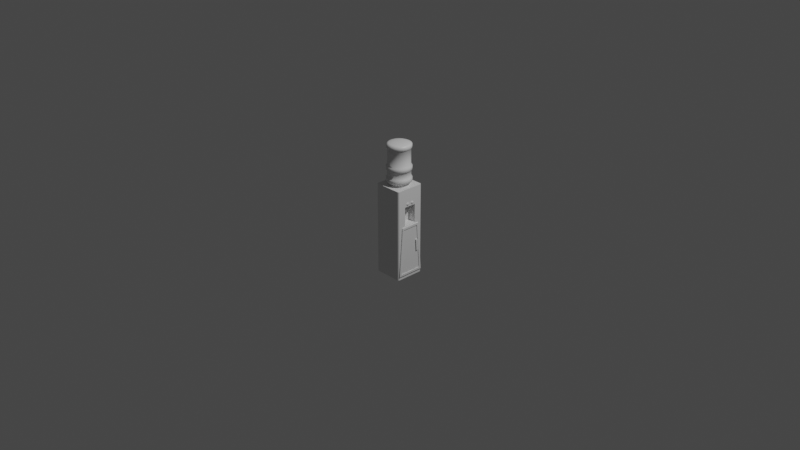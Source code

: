 # Source: WaterDispenser.blend  (saved by Blender 3.1.7; exported with 4.5.12 LTS)
import bpy
from mathutils import Matrix  # noqa: F401  (used for matrix-valued properties, if any)

bpy.ops.wm.read_factory_settings(use_empty=True)
scene = bpy.context.scene
scene.name = 'Scene'

# ---- collections
col_collection = bpy.data.collections.new('Collection'); scene.collection.children.link(col_collection)

# ---- materials (node trees are filled in below, after node groups)
mat_material = bpy.data.materials.new('Material')
mat_material.alpha_threshold = 0.0
mat_material.use_transparent_shadow = False
mat_material.line_color = (0.0, 0.0, 0.0, 1.0)

# ---- material node trees
mat_material.use_nodes = True; mat_material.node_tree.nodes.clear()
_N = mat_material.node_tree.nodes; _L = mat_material.node_tree.links
n0 = _N.new('ShaderNodeOutputMaterial'); n0.name = 'Material Output'; n0.location = (300, 300)
n1 = _N.new('ShaderNodeBsdfPrincipled'); n1.name = 'Principled BSDF'; n1.location = (10, 300)
n1.distribution = 'GGX'
n1.subsurface_method = 'RANDOM_WALK_SKIN'
n1.inputs[2].default_value = 0.4
n1.inputs[3].default_value = 1.45
n1.inputs[27].default_value = (0.0, 0.0, 0.0, 1.0)
n1.inputs[28].default_value = 1.0
_L.new(n1.outputs[0], n0.inputs[0])
n0.is_active_output = True

# ---- world
world_world = bpy.data.worlds.new('World'); scene.world = world_world
world_world.use_nodes = True; world_world.node_tree.nodes.clear()
_N = world_world.node_tree.nodes; _L = world_world.node_tree.links
n0 = _N.new('ShaderNodeOutputWorld'); n0.name = 'World Output'; n0.location = (300, 300)
n1 = _N.new('ShaderNodeBackground'); n1.name = 'Background'; n1.location = (10, 300)
n1.inputs[0].default_value = (0.05088, 0.05088, 0.05088, 1.0)
_L.new(n1.outputs[0], n0.inputs[0])
n0.is_active_output = True
world_world.color = (0.05088, 0.05088, 0.05088)
world_world.use_sun_shadow = False
world_world.sun_shadow_jitter_overblur = 0.0

# ---- cameras
cam_camera = bpy.data.cameras.new('Camera')
cam_camera.clip_end = 100.0
cam_camera.ortho_scale = 7.314

# ---- lights
light_light = bpy.data.lights.new('Light', 'POINT')
light_light.transmission_factor = 0.0
light_light.energy = 1000.0
light_light.shadow_soft_size = 0.1
light_light.shadow_maximum_resolution = 0.006
light_light.use_absolute_resolution = True

# ---- meshes
me_cube = bpy.data.meshes.new('Cube')
me_cube.from_pydata([(0.1131, 0.09322, 0.2444), (0.1131, 0.09322, -0.0004537), (0.1131, -0.09322, 0.2444), (0.1131, -0.09322, -0.0004537), (0.198, 0.09322, -0.0004537), (0.1697, 0.09322, -0.0004537), (0.1414, 0.09322, -0.0004537), (0.1414, -0.09322, -0.0004537), (0.1697, -0.09322, -0.0004537), (0.198, -0.09322, -0.0004537), (0.1414, -0.09322, 0.2444), (0.1697, -0.09322, 0.2444), (0.198, -0.09322, 0.2444), (0.1414, 0.09322, 0.2444), (0.1697, 0.09322, 0.2444), (0.198, 0.09322, 0.2444), (-0.2262, 0.1616, -0.7646), (-0.2262, 0.09696, -0.7646), (-0.2262, 0.03232, -0.7646), (-0.2262, -0.03232, -0.7646), (-0.2262, -0.09696, -0.7646), (-0.2262, -0.1616, -0.7646), (0.2262, 0.1616, 0.5006), (0.2262, 0.09696, 0.5006), (0.2262, 0.03232, 0.5006), (0.2262, -0.03232, 0.5006), (0.2262, -0.09696, 0.5006), (0.2262, -0.1616, 0.5006), (-0.2262, -0.1616, 0.5006), (-0.2262, -0.09696, 0.5006), (-0.2262, -0.03232, 0.5006), (-0.2262, 0.03232, 0.5006), (-0.2262, 0.09696, 0.5006), (-0.2262, 0.1616, 0.5006), (0.2262, -0.1616, -0.7646), (0.2262, -0.09696, -0.7646), (0.2262, -0.03232, -0.7646), (0.2262, 0.03232, -0.7646), (0.2262, 0.09696, -0.7646), (0.2262, 0.1616, -0.7646), (0.1131, 0.06659, 0.2444), (0.1131, 0.03995, 0.2444), (0.1131, 0.01332, 0.2444), (0.1131, -0.01332, 0.2444), (0.1131, -0.03995, 0.2444), (0.1131, -0.06659, 0.2444), (0.1131, -0.06659, -0.0004537), (0.1131, -0.03995, -0.0004537), (0.1131, -0.01332, -0.0004537), (0.1131, 0.01332, -0.0004537), (0.1131, 0.03995, -0.0004537), (0.1131, 0.06659, -0.0004537), (0.1931, -0.06339, 0.2444), (0.2028, -0.03995, 0.2444), (0.1931, -0.01651, 0.2444), (0.1931, 0.01651, 0.2444), (0.2028, 0.03995, 0.2444), (0.1931, 0.06339, 0.2444), (0.1697, -0.0731, 0.2444), (0.1865, -0.03995, 0.2237), (0.1697, -0.006799, 0.2444), (0.1697, 0.006799, 0.2444), (0.1816, -0.05183, 0.2237), (0.1697, 0.0731, 0.2444), (0.1462, -0.06339, 0.2444), (0.1365, -0.03995, 0.2444), (0.1462, -0.01651, 0.2444), (0.1462, 0.01651, 0.2444), (0.1365, 0.03995, 0.2444), (0.1462, 0.06339, 0.2444), (0.198, 0.06659, -0.0004537), (0.198, 0.03995, -0.0004537), (0.198, 0.01332, -0.0004537), (0.198, -0.01332, -0.0004537), (0.198, -0.03995, -0.0004537), (0.198, -0.06659, -0.0004537), (0.1697, 0.06659, -0.0004537), (0.1697, 0.03995, -0.0004537), (0.1697, 0.01332, -0.0004537), (0.1697, -0.01332, -0.0004537), (0.1697, -0.03995, -0.0004537), (0.1697, -0.06659, -0.0004537), (0.1414, 0.06659, -0.0004537), (0.1414, 0.03995, -0.0004537), (0.1414, 0.01332, -0.0004537), (0.1414, -0.01332, -0.0004537), (0.1414, -0.03995, -0.0004537), (0.1414, -0.06659, -0.0004537), (0.1931, -0.06339, 0.2237), (0.2028, -0.03995, 0.2237), (0.1931, -0.01651, 0.2237), (0.1931, 0.01651, 0.2237), (0.2028, 0.03995, 0.2237), (0.1931, 0.06339, 0.2237), (0.1697, -0.0731, 0.2237), (0.1865, -0.03995, 0.1796), (0.1697, -0.006799, 0.2237), (0.1697, 0.006799, 0.2237), (0.1816, -0.05183, 0.1796), (0.1697, 0.0731, 0.2237), (0.1462, -0.06339, 0.2237), (0.1365, -0.03995, 0.2237), (0.1462, -0.01651, 0.2237), (0.1462, 0.01651, 0.2237), (0.1365, 0.03995, 0.2237), (0.1462, 0.06339, 0.2237), (0.1816, -0.02807, 0.2237), (0.1816, 0.02807, 0.2237), (0.1865, 0.03995, 0.2237), (0.1816, 0.05183, 0.2237), (0.1697, -0.05675, 0.2237), (0.1844, -0.03995, 0.1768), (0.1697, -0.02315, 0.2237), (0.1697, 0.02315, 0.2237), (0.1801, -0.05039, 0.1768), (0.1697, 0.05675, 0.2237), (0.1578, -0.05183, 0.2237), (0.1529, -0.03995, 0.2237), (0.1578, -0.02807, 0.2237), (0.1578, 0.02807, 0.2237), (0.1529, 0.03995, 0.2237), (0.1578, 0.05183, 0.2237), (0.1816, -0.02807, 0.1796), (0.1816, 0.02807, 0.1796), (0.1865, 0.03995, 0.1796), (0.1816, 0.05183, 0.1796), (0.1697, -0.05675, 0.1796), (0.1819, -0.03995, 0.1808), (0.1697, -0.02315, 0.1796), (0.1697, 0.02315, 0.1796), (0.1783, -0.04859, 0.1808), (0.1697, 0.05675, 0.1796), (0.1578, -0.05183, 0.1796), (0.1529, -0.03995, 0.1796), (0.1578, -0.02807, 0.1796), (0.1578, 0.02807, 0.1796), (0.1529, 0.03995, 0.1796), (0.1578, 0.05183, 0.1796), (0.1801, -0.02952, 0.1768), (0.1801, 0.02952, 0.1768), (0.1844, 0.03995, 0.1768), (0.1801, 0.05039, 0.1768), (0.1697, -0.05471, 0.1768), (0.1783, 0.03132, 0.1976), (0.1697, -0.02519, 0.1768), (0.1697, 0.02519, 0.1768), (0.1783, -0.03132, 0.1976), (0.1697, 0.05471, 0.1768), (0.1592, -0.05039, 0.1768), (0.1549, -0.03995, 0.1768), (0.1592, -0.02952, 0.1768), (0.1592, 0.02952, 0.1768), (0.1549, 0.03995, 0.1768), (0.1592, 0.05039, 0.1768), (0.1783, -0.03132, 0.1808), (0.1783, 0.03132, 0.1808), (0.1819, 0.03995, 0.1808), (0.1783, 0.04859, 0.1808), (0.1697, -0.05216, 0.1808), (0.1783, -0.04859, 0.1976), (0.1697, -0.02774, 0.1808), (0.1697, 0.02774, 0.1808), (0.1819, -0.03995, 0.1976), (0.1697, 0.05216, 0.1808), (0.161, -0.04859, 0.1808), (0.1575, -0.03995, 0.1808), (0.161, -0.03132, 0.1808), (0.161, 0.03132, 0.1808), (0.1575, 0.03995, 0.1808), (0.161, 0.04859, 0.1808), (0.1819, 0.03995, 0.1976), (0.1783, 0.04859, 0.1976), (0.161, -0.04859, 0.1976), (0.1575, -0.03995, 0.1976), (0.161, -0.03132, 0.1976), (0.161, 0.03132, 0.1976), (0.1575, 0.03995, 0.1976), (0.161, 0.04859, 0.1976), (0.1697, 0.05216, 0.1976), (0.1697, 0.02774, 0.1976), (0.1697, -0.02774, 0.1976), (0.1697, -0.05216, 0.1976), (0.1616, 0.2262, -0.7646), (0.09696, 0.2262, -0.7646), (0.03232, 0.2262, -0.7646), (-0.03232, 0.2262, -0.7646), (-0.09696, 0.2262, -0.7646), (-0.1616, 0.2262, -0.7646), (0.1616, -0.2262, 0.5006), (0.09696, -0.2262, 0.5006), (0.03232, -0.2262, 0.5006), (-0.03232, -0.2262, 0.5006), (-0.09696, -0.2262, 0.5006), (-0.1616, -0.2262, 0.5006), (-0.1616, -0.2262, -0.7646), (-0.09696, -0.2262, -0.7646), (-0.03232, -0.2262, -0.7646), (0.03232, -0.2262, -0.7646), (0.09696, -0.2262, -0.7646), (0.1616, -0.2262, -0.7646), (-0.1616, 0.2262, 0.5006), (-0.09696, 0.2262, 0.5006), (-0.03232, 0.2262, 0.5006), (0.03232, 0.2262, 0.5006), (0.09696, 0.2262, 0.5006), (0.1616, 0.2262, 0.5006), (0.1616, 0.1616, -0.7646), (0.09696, 0.1616, -0.7646), (0.03232, 0.1616, -0.7646), (-0.03232, 0.1616, -0.7646), (-0.09696, 0.1616, -0.7646), (-0.1616, 0.1616, -0.7646), (0.1616, 0.09696, -0.7646), (0.09696, 0.09696, -0.7646), (0.03232, 0.09696, -0.7646), (-0.03232, 0.09696, -0.7646), (-0.09696, 0.09696, -0.7646), (-0.1616, 0.09696, -0.7646), (0.1616, 0.03232, -0.7646), (0.09696, 0.03232, -0.7646), (0.03232, 0.03232, -0.7646), (-0.03232, 0.03232, -0.7646), (-0.09696, 0.03232, -0.7646), (-0.1616, 0.03232, -0.7646), (0.1616, -0.03232, -0.7646), (0.09696, -0.03232, -0.7646), (0.03232, -0.03232, -0.7646), (-0.03232, -0.03232, -0.7646), (-0.09696, -0.03232, -0.7646), (-0.1616, -0.03232, -0.7646), (0.1616, -0.09696, -0.7646), (0.09696, -0.09696, -0.7646), (0.03232, -0.09696, -0.7646), (-0.03232, -0.09696, -0.7646), (-0.09696, -0.09696, -0.7646), (-0.1616, -0.09696, -0.7646), (0.1616, -0.1616, -0.7646), (0.09696, -0.1616, -0.7646), (0.03232, -0.1616, -0.7646), (-0.03232, -0.1616, -0.7646), (-0.09696, -0.1616, -0.7646), (-0.1616, -0.1616, -0.7646), (-0.1144, 0.1055, 0.5006), (-0.07618, 0.1357, 0.5006), (-0.03052, 0.1526, 0.5006), (0.01813, 0.1546, 0.5006), (0.065, 0.1414, 0.5006), (0.1055, 0.1144, 0.5006), (-0.1414, 0.065, 0.5006), (-0.1464, 0.01717, 0.5155), (0.1357, 0.07618, 0.5006), (-0.1546, 0.01813, 0.5006), (0.1285, 0.07214, 0.5155), (0.1526, 0.03052, 0.5006), (-0.1526, -0.03052, 0.5006), (-0.1339, 0.06156, 0.5155), (0.09992, 0.1083, 0.5155), (0.06156, 0.1339, 0.5155), (0.1546, -0.01813, 0.5006), (-0.1357, -0.07618, 0.5006), (0.01717, 0.1464, 0.5155), (-0.0289, 0.1445, 0.5155), (-0.07214, 0.1285, 0.5155), (-0.1083, 0.09992, 0.5155), (0.1414, -0.065, 0.5006), (-0.1055, -0.1144, 0.5006), (-0.065, -0.1414, 0.5006), (-0.01813, -0.1546, 0.5006), (0.03052, -0.1526, 0.5006), (0.07618, -0.1357, 0.5006), (0.1144, -0.1055, 0.5006), (0.2262, 0.09761, 0.2529), (0.2157, 0.09322, 0.2444), (0.2157, 0.09322, -0.0004537), (0.2262, 0.09649, -0.01274), (0.2157, -0.09322, 0.2444), (0.2262, -0.09761, 0.2529), (0.2262, -0.09649, -0.01274), (0.2157, -0.09322, -0.0004537), (0.2262, 0.06986, 0.2532), (0.2157, 0.06557, 0.2444), (0.2262, 0.04197, 0.2535), (0.2157, 0.03995, 0.2444), (0.2262, 0.014, 0.2536), (0.2157, 0.01433, 0.2444), (0.2262, -0.014, 0.2536), (0.2157, -0.01433, 0.2444), (0.2262, -0.04197, 0.2535), (0.2157, -0.03995, 0.2444), (0.2157, -0.06557, 0.2444), (0.2262, -0.06986, 0.2532), (0.2262, -0.06886, -0.01244), (0.2157, -0.06659, -0.0004537), (0.2262, -0.0413, -0.01225), (0.2157, -0.03995, -0.0004537), (0.2262, -0.01376, -0.01215), (0.2157, -0.01332, -0.0004537), (0.2262, 0.01376, -0.01215), (0.2157, 0.01332, -0.0004537), (0.2262, 0.0413, -0.01225), (0.2157, 0.03995, -0.0004537), (0.2157, 0.06659, -0.0004537), (0.2262, 0.06886, -0.01244), (-0.2129, 0.2262, 0.5006), (-0.2262, 0.2129, 0.5006), (-0.2262, 0.2129, -0.7646), (-0.2129, 0.2262, -0.7646), (-0.2262, -0.2129, 0.5006), (-0.2129, -0.2262, 0.5006), (-0.2129, -0.2262, -0.7646), (-0.2262, -0.2129, -0.7646), (0.2262, 0.2129, 0.4749), (0.2129, 0.2262, 0.5006), (0.2262, 0.2129, 0.5006), (0.2129, 0.2262, -0.7646), (0.2262, 0.182, -0.6861), (0.2262, 0.2129, -0.7646), (0.2129, -0.2262, 0.5006), (0.2262, -0.2129, 0.4749), (0.2262, -0.2129, 0.5006), (0.2262, -0.182, -0.6861), (0.2129, -0.2262, -0.7646), (0.2262, -0.2129, -0.7646), (-0.1144, 0.1055, 0.5155), (-0.07618, 0.1357, 0.5155), (-0.03052, 0.1526, 0.5155), (0.01813, 0.1546, 0.5155), (0.065, 0.1414, 0.5155), (0.1055, 0.1144, 0.5155), (-0.1414, 0.065, 0.5155), (0.1357, 0.07618, 0.5155), (-0.1546, 0.01813, 0.5155), (0.1526, 0.03052, 0.5155), (-0.1526, -0.03052, 0.5155), (0.1546, -0.01813, 0.5155), (-0.1357, -0.07618, 0.5155), (0.1414, -0.065, 0.5155), (-0.1055, -0.1144, 0.5155), (-0.065, -0.1414, 0.5155), (-0.01813, -0.1546, 0.5155), (0.03052, -0.1526, 0.5155), (0.07618, -0.1357, 0.5155), (0.1144, -0.1055, 0.5155), (0.1445, 0.0289, 0.5155), (-0.1445, -0.0289, 0.5155), (0.1464, -0.01717, 0.5155), (-0.1285, -0.07214, 0.5155), (0.1339, -0.06156, 0.5155), (-0.09992, -0.1083, 0.5155), (-0.06156, -0.1339, 0.5155), (-0.01717, -0.1464, 0.5155), (0.0289, -0.1445, 0.5155), (0.07214, -0.1285, 0.5155), (0.1083, -0.09992, 0.5155), (0.2262, 0.1286, -0.05191), (0.2262, -0.1286, -0.05191), (0.2262, 0.2129, -0.7144), (0.2262, -0.2129, -0.7144), (0.2262, 0.1547, -0.02354), (0.2262, -0.1547, -0.02354), (0.2027, 0.1775, -0.6819), (0.2027, -0.1775, -0.6819), (0.2027, 0.1248, -0.05609), (0.2027, -0.1248, -0.05609), (0.2027, 0.182, -0.6861), (0.2027, -0.182, -0.6861), (0.2027, 0.1286, -0.05191), (0.2027, -0.1286, -0.05191), (0.2319, 0.1458, -0.4083), (0.2319, 0.1151, -0.4083), (0.2319, 0.1348, -0.2595), (0.2319, 0.1051, -0.2595), (0.2411, 0.2129, -0.7144), (0.2411, -0.2129, -0.7144), (0.2411, 0.1547, -0.02354), (0.2411, -0.1547, -0.02354), (0.2411, 0.182, -0.6861), (0.2411, -0.182, -0.6861), (0.2411, 0.1286, -0.05191), (0.2411, -0.1286, -0.05191), (0.2319, 0.1792, -0.685), (0.2319, -0.1792, -0.685), (0.2319, 0.126, -0.053), (0.2319, -0.126, -0.053), (0.2463, 0.1458, -0.4083), (0.2463, 0.1151, -0.4083), (0.2463, 0.1348, -0.2595), (0.2463, 0.1051, -0.2595), (0.2319, 0.1345, -0.2557), (0.2319, 0.1461, -0.4121), (0.2319, 0.1154, -0.4121), (0.2319, 0.1048, -0.2557), (0.2502, 0.1345, -0.2557), (0.2502, 0.1461, -0.4121), (0.2502, 0.1154, -0.4121), (0.2502, 0.1048, -0.2557), (0.2262, 0.2043, 0.2629), (0.2262, -0.2043, 0.2629), (0.2262, 0.1459, 0.2629), (0.2262, 0.08754, 0.2629), (0.2262, 0.02918, 0.2629), (0.2262, -0.02918, 0.2629), (0.2262, -0.08754, 0.2629), (0.2262, -0.1459, 0.2629), (0.2262, -0.2117, 0.4446), (0.2262, -0.2104, 0.4143), (0.2262, -0.2092, 0.384), (0.2262, -0.208, 0.3537), (0.2262, -0.2067, 0.3234), (0.2262, -0.2055, 0.2932), (0.2262, 0.2117, 0.4446), (0.2262, 0.2104, 0.4143), (0.2262, 0.2092, 0.384), (0.2262, 0.208, 0.3537), (0.2262, 0.2067, 0.3234), (0.2262, 0.2055, 0.2932), (0.2262, 0.1521, 0.4749), (0.2262, 0.09124, 0.4749), (0.2262, 0.03041, 0.4749), (0.2262, -0.03041, 0.4749), (0.2262, -0.09124, 0.4749), (0.2262, -0.1521, 0.4749), (0.2262, -0.05902, 0.2767), (0.2262, -0.06608, 0.2902), (0.2262, -0.0596, 0.3038), (0.2262, -0.1494, 0.384), (0.2262, -0.1503, 0.4143), (0.2262, -0.1512, 0.4446), (0.2262, -0.04256, 0.2713), (0.235, -0.0619, 0.2902), (0.2262, -0.04337, 0.3097), (0.2262, -0.08965, 0.384), (0.2262, -0.09018, 0.4143), (0.2262, -0.09071, 0.4446), (0.2262, -0.02634, 0.2772), (0.2262, -0.01986, 0.2908), (0.2262, -0.02691, 0.3043), (0.2262, -0.02988, 0.384), (0.2262, -0.03006, 0.4143), (0.2262, -0.03024, 0.4446), (0.2262, 0.02634, 0.2772), (0.2262, 0.01986, 0.2908), (0.2262, 0.02691, 0.3043), (0.2262, 0.02988, 0.384), (0.2262, 0.03006, 0.4143), (0.2262, 0.03024, 0.4446), (0.2262, 0.04256, 0.2713), (0.235, -0.05612, 0.2792), (0.2262, 0.04337, 0.3097), (0.2262, 0.08965, 0.384), (0.2262, 0.09018, 0.4143), (0.2262, 0.09071, 0.4446), (0.2262, 0.05902, 0.2767), (0.2262, 0.06608, 0.2902), (0.2262, 0.0596, 0.3038), (0.2262, 0.1494, 0.384), (0.2262, 0.1503, 0.4143), (0.2262, 0.1512, 0.4446), (0.232, -0.05902, 0.2767), (0.232, -0.06608, 0.2902), (0.232, -0.0596, 0.3038), (0.232, -0.04256, 0.2713), (0.232, -0.04337, 0.3097), (0.232, -0.02634, 0.2772), (0.232, -0.01986, 0.2908), (0.232, -0.02691, 0.3043), (0.232, 0.02634, 0.2772), (0.232, 0.01986, 0.2908), (0.232, 0.02691, 0.3043), (0.232, 0.04256, 0.2713), (0.232, 0.04337, 0.3097), (0.232, 0.05902, 0.2767), (0.232, 0.06608, 0.2902), (0.232, 0.0596, 0.3038), (0.235, -0.05659, 0.3014), (0.235, -0.04264, 0.2748), (0.235, -0.04297, 0.2905), (0.235, -0.0433, 0.3062), (0.235, -0.02935, 0.2796), (0.235, -0.02404, 0.2908), (0.235, -0.02982, 0.3018), (0.235, 0.02935, 0.2796), (0.235, 0.02404, 0.2908), (0.235, 0.02982, 0.3018), (0.235, 0.04264, 0.2748), (0.235, 0.04297, 0.2905), (0.235, 0.0433, 0.3062), (0.235, 0.05612, 0.2792), (0.235, 0.0619, 0.2902), (0.235, 0.05659, 0.3014)], [], [(21, 241, 194, 309, 310), (265, 28, 307, 308, 193), (200, 303, 304, 33, 242), (82, 6, 1, 51), (313, 312, 205, 247, 22), (182, 314, 316, 39, 206), (289, 275, 12, 52), (321, 317, 188, 199), (278, 292, 75, 9), (46, 45, 2, 3), (10, 7, 3, 2), (64, 10, 2, 45), (6, 13, 0, 1), (272, 280, 57, 15), (4, 15, 14, 5), (5, 14, 13, 6), (52, 12, 11, 58), (58, 11, 10, 64), (277, 276, 397, 409, 408, 407, 406, 405, 404, 318, 357, 359), (12, 9, 8, 11), (11, 8, 7, 10), (275, 278, 9, 12), (70, 4, 5, 76), (76, 5, 6, 82), (8, 81, 87, 7), (81, 80, 86, 87), (80, 79, 85, 86), (79, 78, 84, 85), (78, 77, 83, 84), (77, 76, 82, 83), (9, 75, 81, 8), (75, 74, 80, 81), (74, 73, 79, 80), (73, 72, 78, 79), (72, 71, 77, 78), (71, 70, 76, 77), (14, 63, 69, 13), (52, 58, 94, 88), (64, 65, 101, 100), (61, 60, 66, 67), (66, 60, 96, 102), (57, 56, 92, 93), (15, 57, 63, 14), (61, 67, 103, 97), (56, 55, 91, 92), (55, 54, 60, 61), (60, 54, 90, 96), (55, 61, 97, 91), (182, 205, 312, 314), (457, 410, 311, 416), (13, 69, 40, 0), (69, 68, 41, 40), (68, 67, 42, 41), (67, 66, 43, 42), (66, 65, 44, 43), (65, 64, 45, 44), (1, 0, 40, 51), (51, 40, 41, 50), (50, 41, 42, 49), (49, 42, 43, 48), (48, 43, 44, 47), (47, 44, 45, 46), (301, 273, 4, 70), (300, 301, 70, 71), (298, 300, 71, 72), (296, 298, 72, 73), (294, 296, 73, 74), (292, 294, 74, 75), (27, 270, 188, 317, 319), (288, 289, 52, 53), (286, 288, 53, 54), (284, 286, 54, 55), (282, 284, 55, 56), (280, 282, 56, 57), (7, 87, 46, 3), (87, 86, 47, 46), (86, 85, 48, 47), (85, 84, 49, 48), (84, 83, 50, 49), (83, 82, 51, 50), (35, 36, 37, 38, 39, 316, 356, 357, 322, 34), (206, 39, 38, 212), (212, 38, 37, 218), (218, 37, 36, 224), (224, 36, 35, 230), (230, 35, 34, 236), (194, 193, 308, 309), (21, 28, 29, 20), (20, 29, 30, 19), (19, 30, 31, 18), (18, 31, 32, 17), (17, 32, 33, 16), (305, 306, 187, 211, 16), (242, 33, 32, 248), (248, 32, 31, 251), (251, 31, 30, 254), (254, 30, 29, 259), (259, 29, 28, 265), (105, 99, 115, 121), (104, 105, 121, 120), (99, 93, 109, 115), (93, 92, 108, 109), (103, 104, 120, 119), (94, 100, 116, 110), (92, 91, 107, 108), (101, 102, 118, 117), (65, 66, 102, 101), (58, 64, 100, 94), (63, 57, 93, 99), (53, 52, 88, 89), (67, 68, 104, 103), (54, 53, 89, 90), (68, 69, 105, 104), (69, 63, 99, 105), (117, 118, 134, 133), (106, 59, 95, 122), (62, 110, 126, 98), (116, 117, 133, 132), (118, 112, 128, 134), (59, 62, 98, 95), (113, 119, 135, 129), (112, 106, 122, 128), (91, 97, 113, 107), (96, 90, 106, 112), (97, 103, 119, 113), (89, 88, 62, 59), (102, 96, 112, 118), (100, 101, 117, 116), (88, 94, 110, 62), (90, 89, 59, 106), (98, 126, 142, 114), (132, 133, 149, 148), (134, 128, 144, 150), (95, 98, 114, 111), (129, 135, 151, 145), (128, 122, 138, 144), (123, 129, 145, 139), (137, 131, 147, 153), (108, 107, 123, 124), (110, 116, 132, 126), (119, 120, 136, 135), (109, 108, 124, 125), (115, 109, 125, 131), (120, 121, 137, 136), (121, 115, 131, 137), (107, 113, 129, 123), (153, 147, 163, 169), (152, 153, 169, 168), (147, 141, 157, 163), (141, 140, 156, 157), (151, 152, 168, 167), (142, 148, 164, 158), (140, 139, 155, 156), (149, 150, 166, 165), (122, 95, 111, 138), (133, 134, 150, 149), (124, 123, 139, 140), (126, 132, 148, 142), (135, 136, 152, 151), (125, 124, 140, 141), (131, 125, 141, 147), (136, 137, 153, 152), (127, 130, 159, 162), (154, 127, 162, 146), (173, 174, 180, 146, 162, 159, 181, 172), (166, 160, 180, 174), (130, 158, 181, 159), (165, 166, 174, 173), (176, 177, 178, 171, 170, 143, 179, 175), (164, 165, 173, 172), (139, 145, 161, 155), (144, 138, 154, 160), (145, 151, 167, 161), (111, 114, 130, 127), (150, 144, 160, 166), (148, 149, 165, 164), (114, 142, 158, 130), (138, 111, 127, 154), (161, 167, 175, 179), (156, 155, 143, 170), (158, 164, 172, 181), (167, 168, 176, 175), (157, 156, 170, 171), (163, 157, 171, 178), (168, 169, 177, 176), (169, 163, 178, 177), (155, 161, 179, 143), (160, 154, 146, 180), (26, 264, 270, 27), (25, 258, 264, 26), (242, 248, 329, 323), (269, 270, 342, 341), (264, 258, 334, 336), (247, 246, 327, 328), (268, 269, 341, 340), (24, 253, 258, 25), (259, 265, 337, 335), (246, 245, 326, 327), (258, 253, 332, 334), (267, 268, 340, 339), (245, 244, 325, 326), (23, 250, 253, 24), (254, 259, 335, 333), (266, 267, 339, 338), (253, 250, 330, 332), (244, 243, 324, 325), (265, 266, 338, 337), (22, 247, 250, 23), (251, 254, 333, 331), (243, 242, 323, 324), (250, 247, 328, 330), (248, 251, 331, 329), (270, 264, 336, 342), (290, 287, 285, 283, 281, 279, 271, 396, 398, 399, 400, 401, 402, 403, 397, 276), (205, 204, 246, 247), (204, 203, 245, 246), (203, 202, 244, 245), (202, 201, 243, 244), (201, 200, 242, 243), (20, 235, 241, 21), (235, 234, 240, 241), (234, 233, 239, 240), (233, 232, 238, 239), (232, 231, 237, 238), (231, 230, 236, 237), (19, 229, 235, 20), (229, 228, 234, 235), (228, 227, 233, 234), (227, 226, 232, 233), (226, 225, 231, 232), (225, 224, 230, 231), (18, 223, 229, 19), (223, 222, 228, 229), (222, 221, 227, 228), (221, 220, 226, 227), (220, 219, 225, 226), (219, 218, 224, 225), (17, 217, 223, 18), (217, 216, 222, 223), (216, 215, 221, 222), (215, 214, 220, 221), (214, 213, 219, 220), (213, 212, 218, 219), (16, 211, 217, 17), (211, 210, 216, 217), (210, 209, 215, 216), (209, 208, 214, 215), (208, 207, 213, 214), (207, 206, 212, 213), (310, 307, 28, 21), (187, 186, 210, 211), (186, 185, 209, 210), (185, 184, 208, 209), (184, 183, 207, 208), (183, 182, 206, 207), (16, 33, 304, 305), (187, 200, 201, 186), (186, 201, 202, 185), (185, 202, 203, 184), (184, 203, 204, 183), (183, 204, 205, 182), (271, 274, 358, 356, 311, 410, 411, 412, 413, 414, 415, 396), (241, 240, 195, 194), (240, 239, 196, 195), (239, 238, 197, 196), (238, 237, 198, 197), (237, 236, 199, 198), (22, 23, 24, 25, 26, 27, 319, 318, 421, 420, 419, 418, 417, 416, 311, 313), (199, 188, 189, 198), (198, 189, 190, 197), (197, 190, 191, 196), (196, 191, 192, 195), (195, 192, 193, 194), (236, 34, 322, 321, 199), (270, 269, 189, 188), (269, 268, 190, 189), (268, 267, 191, 190), (267, 266, 192, 191), (266, 265, 193, 192), (272, 273, 274, 271), (276, 277, 278, 275), (290, 276, 275, 289), (302, 274, 273, 301), (271, 279, 280, 272), (279, 281, 282, 280), (281, 283, 284, 282), (283, 285, 286, 284), (285, 287, 288, 286), (287, 290, 289, 288), (277, 291, 292, 278), (291, 293, 294, 292), (293, 295, 296, 294), (295, 297, 298, 296), (297, 299, 300, 298), (299, 302, 301, 300), (273, 272, 15, 4), (311, 312, 313), (314, 356, 316), (317, 318, 319), (357, 321, 322), (311, 356, 314, 312), (309, 308, 307, 310), (317, 321, 357, 318), (303, 306, 305, 304), (306, 303, 200, 187), (340, 341, 352, 351), (335, 337, 348, 346), (334, 332, 343, 345), (339, 340, 351, 350), (328, 327, 257, 256), (333, 335, 346, 344), (338, 339, 350, 349), (332, 330, 252, 343), (327, 326, 260, 257), (337, 338, 349, 348), (331, 333, 344, 249), (330, 328, 256, 252), (326, 325, 261, 260), (329, 331, 249, 255), (325, 324, 262, 261), (342, 336, 347, 353), (324, 323, 263, 262), (323, 329, 255, 263), (341, 342, 353, 352), (336, 334, 345, 347), (302, 299, 297, 295, 293, 291, 277, 359, 358, 274), (355, 320, 365, 367), (359, 357, 373, 375), (315, 320, 377, 376), (320, 355, 379, 377), (357, 356, 372, 373), (362, 363, 383, 382), (320, 315, 364, 365), (354, 355, 367, 366), (315, 354, 366, 364), (360, 361, 365, 364), (362, 360, 364, 366), (361, 363, 367, 365), (363, 362, 366, 367), (388, 391, 395, 392), (360, 362, 382, 380), (363, 361, 381, 383), (361, 360, 380, 381), (376, 377, 373, 372), (378, 376, 372, 374), (377, 379, 375, 373), (379, 378, 374, 375), (355, 354, 378, 379), (354, 315, 376, 378), (358, 359, 375, 374), (356, 358, 374, 372), (389, 390, 381, 380), (388, 389, 380, 382), (390, 391, 383, 381), (391, 388, 382, 383), (393, 392, 395, 394), (386, 387, 371, 370), (384, 385, 387, 386), (390, 389, 393, 394), (370, 368, 389, 388), (369, 371, 391, 390), (384, 386, 392, 393), (387, 385, 394, 395), (371, 387, 395, 391), (386, 370, 388, 392), (368, 384, 393, 389), (385, 369, 390, 394), (368, 369, 385, 384), (404, 427, 421, 318), (427, 433, 420, 421), (433, 439, 419, 420), (439, 445, 418, 419), (445, 451, 417, 418), (451, 457, 416, 417), (397, 403, 422, 409), (409, 422, 423, 408), (408, 423, 424, 407), (407, 424, 425, 406), (406, 425, 426, 405), (405, 426, 427, 404), (403, 402, 428, 422), (436, 430, 462, 465), (422, 428, 461, 458), (424, 430, 431, 425), (425, 431, 432, 426), (426, 432, 433, 427), (402, 401, 434, 428), (424, 423, 459, 460), (428, 434, 463, 461), (430, 436, 437, 431), (431, 437, 438, 432), (432, 438, 439, 433), (401, 400, 440, 434), (434, 440, 441, 435), (435, 441, 442, 436), (436, 442, 443, 437), (437, 443, 444, 438), (438, 444, 445, 439), (400, 399, 446, 440), (435, 436, 465, 464), (423, 422, 458, 459), (442, 448, 449, 443), (443, 449, 450, 444), (444, 450, 451, 445), (399, 398, 452, 446), (442, 441, 467, 468), (448, 442, 468, 470), (448, 454, 455, 449), (449, 455, 456, 450), (450, 456, 457, 451), (398, 396, 415, 452), (452, 415, 414, 453), (453, 414, 413, 454), (454, 413, 412, 455), (455, 412, 411, 456), (456, 411, 410, 457), (465, 462, 477, 480), (460, 459, 429, 474), (473, 470, 486, 489), (461, 463, 478, 475), (459, 458, 447, 429), (468, 467, 482, 483), (462, 460, 474, 477), (469, 471, 487, 484), (446, 452, 471, 469), (430, 424, 460, 462), (440, 446, 469, 466), (454, 448, 470, 473), (452, 453, 472, 471), (441, 440, 466, 467), (453, 454, 473, 472), (434, 435, 464, 463), (447, 475, 476, 429), (429, 476, 477, 474), (475, 478, 479, 476), (476, 479, 480, 477), (481, 484, 485, 482), (482, 485, 486, 483), (484, 487, 488, 485), (485, 488, 489, 486), (471, 472, 488, 487), (466, 469, 484, 481), (472, 473, 489, 488), (463, 464, 479, 478), (458, 461, 475, 447), (464, 465, 480, 479), (470, 468, 483, 486), (467, 466, 481, 482), (370, 371, 369, 368)])
me_cube.polygons.foreach_set('use_smooth', [0, 0, 0, 0, 0, 0, 0, 0, 0, 0, 0, 0, 0, 0, 0, 0, 0, 0, 0, 0, 0, 0, 0, 0, 0, 0, 0, 0, 0, 0, 0, 0, 0, 0, 0, 0, 0, 1, 1, 0, 1, 1, 0, 1, 1, 0, 1, 1, 0, 0, 0, 0, 0, 0, 0, 0, 0, 0, 0, 0, 0, 0, 0, 0, 0, 0, 0, 0, 0, 0, 0, 0, 0, 0, 0, 0, 0, 0, 0, 0, 0, 0, 0, 0, 0, 0, 0, 0, 0, 0, 0, 0, 0, 0, 0, 0, 0, 0, 0, 0, 0, 0, 0, 0, 0, 0, 1, 1, 1, 1, 1, 1, 1, 1, 1, 1, 1, 1, 1, 1, 1, 1, 0, 0, 0, 0, 0, 0, 0, 0, 1, 1, 1, 1, 1, 1, 1, 1, 1, 1, 1, 1, 1, 1, 1, 1, 1, 1, 1, 1, 1, 1, 1, 1, 1, 1, 1, 1, 1, 1, 1, 1, 1, 1, 0, 1, 1, 1, 0, 1, 1, 1, 1, 1, 1, 1, 1, 1, 1, 1, 1, 1, 1, 1, 1, 1, 1, 1, 0, 0, 0, 0, 0, 0, 0, 0, 0, 0, 0, 0, 0, 0, 0, 0, 0, 0, 0, 0, 0, 0, 0, 0, 0, 0, 0, 0, 0, 0, 0, 0, 0, 0, 0, 0, 0, 0, 0, 0, 0, 0, 0, 0, 0, 0, 0, 0, 0, 0, 0, 0, 0, 0, 0, 0, 0, 0, 0, 0, 0, 0, 0, 0, 0, 0, 0, 0, 0, 0, 0, 0, 0, 0, 0, 0, 0, 0, 0, 0, 0, 0, 0, 0, 0, 0, 0, 0, 0, 0, 0, 0, 0, 0, 0, 0, 0, 0, 0, 0, 0, 0, 0, 0, 0, 0, 0, 0, 0, 0, 0, 0, 0, 0, 0, 0, 0, 0, 0, 0, 0, 0, 0, 0, 0, 0, 0, 0, 0, 0, 0, 0, 0, 0, 0, 0, 0, 0, 0, 0, 0, 0, 0, 0, 0, 0, 0, 0, 0, 0, 0, 0, 0, 0, 0, 0, 0, 0, 0, 0, 0, 0, 0, 0, 0, 0, 0, 0, 0, 0, 0, 0, 0, 0, 0, 0, 0, 0, 0, 0, 0, 0, 0, 0, 0, 0, 0, 0, 0, 0, 0, 0, 0, 1, 1, 0, 0, 0, 0, 1, 1, 0, 0, 0, 0, 0, 0, 0, 0, 0, 0, 1, 1, 0, 0, 0, 0, 1, 1, 0, 0, 0, 0, 0, 0, 0, 0, 0, 1, 1, 1, 1, 1, 1, 1, 1, 1, 1, 1, 1, 1, 1, 1, 1, 1, 1, 1, 1, 1, 1, 1, 1, 1, 1, 1, 1, 1, 1, 1, 1, 0])
_uv = me_cube.uv_layers.new(name='UVMap')
_uv.uv.foreach_set('vector', [0.125, 0.7143, 0.1607, 0.7143, 0.1607, 0.75, 0.1324, 0.75, 0.125, 0.7426, 0.8393, 0.7143, 0.875, 0.7143, 0.875, 0.7426, 0.8676, 0.75, 0.8393, 0.75, 0.8393, 0.5, 0.8676, 0.5, 0.875, 0.5074, 0.875, 0.5357, 0.8393, 0.5357, 0.4178, 0.6033, 0.4178, 0.5946, 0.4178, 0.5946, 0.4178, 0.6033, 0.625, 0.5074, 0.6324, 0.5, 0.6607, 0.5, 0.6607, 0.5357, 0.625, 0.5357, 0.3393, 0.5, 0.3676, 0.5, 0.375, 0.5074, 0.375, 0.5357, 0.3393, 0.5357, 0.5822, 0.6467, 0.5822, 0.6554, 0.5822, 0.6554, 0.5822, 0.6467, 0.375, 0.7574, 0.625, 0.7574, 0.625, 0.7857, 0.375, 0.7857, 0.4178, 0.6554, 0.4178, 0.6467, 0.4178, 0.6467, 0.4178, 0.6554, 0.4178, 0.6467, 0.5822, 0.6467, 0.5822, 0.6554, 0.4178, 0.6554, 0.5822, 0.6554, 0.4178, 0.6554, 0.4178, 0.6554, 0.5822, 0.6554, 0.5822, 0.6467, 0.5822, 0.6554, 0.5822, 0.6554, 0.5822, 0.6467, 0.4178, 0.5946, 0.5822, 0.5946, 0.5822, 0.5946, 0.4178, 0.5946, 0.5822, 0.5946, 0.5822, 0.6033, 0.5822, 0.6033, 0.5822, 0.5946, 0.4178, 0.5946, 0.5822, 0.5946, 0.5822, 0.5946, 0.4178, 0.5946, 0.4178, 0.5946, 0.5822, 0.5946, 0.5822, 0.5946, 0.4178, 0.5946, 0.5822, 0.6467, 0.5822, 0.6554, 0.5822, 0.6554, 0.5822, 0.6467, 0.5822, 0.6467, 0.5822, 0.6554, 0.5822, 0.6554, 0.5822, 0.6467, 0.4167, 0.6577, 0.5836, 0.6585, 0.6022, 0.6995, 0.6048, 0.7054, 0.6075, 0.7112, 0.6101, 0.7171, 0.6128, 0.7229, 0.6154, 0.7288, 0.6181, 0.7346, 0.6207, 0.7405, 0.3793, 0.7405, 0.398, 0.6991, 0.5822, 0.6554, 0.4178, 0.6554, 0.4178, 0.6554, 0.5822, 0.6554, 0.5822, 0.6554, 0.4178, 0.6554, 0.4178, 0.6554, 0.5822, 0.6554, 0.5822, 0.6554, 0.4178, 0.6554, 0.4178, 0.6554, 0.5822, 0.6554, 0.4178, 0.6033, 0.4178, 0.5946, 0.4178, 0.5946, 0.4178, 0.6033, 0.4178, 0.6033, 0.4178, 0.5946, 0.4178, 0.5946, 0.4178, 0.6033, 0.4178, 0.6554, 0.4178, 0.6467, 0.4178, 0.6467, 0.4178, 0.6554, 0.4178, 0.6467, 0.4178, 0.638, 0.4178, 0.638, 0.4178, 0.6467, 0.4178, 0.638, 0.4178, 0.6293, 0.4178, 0.6293, 0.4178, 0.638, 0.4178, 0.6293, 0.4178, 0.6207, 0.4178, 0.6207, 0.4178, 0.6293, 0.4178, 0.6207, 0.4178, 0.612, 0.4178, 0.612, 0.4178, 0.6207, 0.4178, 0.612, 0.4178, 0.6033, 0.4178, 0.6033, 0.4178, 0.612, 0.4178, 0.6554, 0.4178, 0.6467, 0.4178, 0.6467, 0.4178, 0.6554, 0.4178, 0.6467, 0.4178, 0.638, 0.4178, 0.638, 0.4178, 0.6467, 0.4178, 0.638, 0.4178, 0.6293, 0.4178, 0.6293, 0.4178, 0.638, 0.4178, 0.6293, 0.4178, 0.6207, 0.4178, 0.6207, 0.4178, 0.6293, 0.4178, 0.6207, 0.4178, 0.612, 0.4178, 0.612, 0.4178, 0.6207, 0.4178, 0.612, 0.4178, 0.6033, 0.4178, 0.6033, 0.4178, 0.612, 0.5822, 0.5946, 0.5822, 0.6033, 0.5822, 0.6033, 0.5822, 0.5946, 0.5822, 0.6467, 0.5822, 0.6467, 0.5822, 0.6467, 0.5822, 0.6467, 0.5822, 0.6467, 0.5822, 0.638, 0.5822, 0.638, 0.5822, 0.6467, 0.5822, 0.6207, 0.5822, 0.6293, 0.5822, 0.6293, 0.5822, 0.6207, 0.5822, 0.6293, 0.5822, 0.6293, 0.5822, 0.6293, 0.5822, 0.6293, 0.5822, 0.6033, 0.5822, 0.612, 0.5822, 0.612, 0.5822, 0.6033, 0.5822, 0.5946, 0.5822, 0.6033, 0.5822, 0.6033, 0.5822, 0.5946, 0.5822, 0.6207, 0.5822, 0.6207, 0.5822, 0.6207, 0.5822, 0.6207, 0.5822, 0.612, 0.5822, 0.6207, 0.5822, 0.6207, 0.5822, 0.612, 0.5822, 0.6207, 0.5822, 0.6293, 0.5822, 0.6293, 0.5822, 0.6207, 0.5822, 0.6293, 0.5822, 0.6293, 0.5822, 0.6293, 0.5822, 0.6293, 0.5822, 0.6207, 0.5822, 0.6207, 0.5822, 0.6207, 0.5822, 0.6207, 0.375, 0.4643, 0.625, 0.4643, 0.625, 0.4926, 0.375, 0.4926, 0.6165, 0.5397, 0.6162, 0.5072, 0.6186, 0.5, 0.6189, 0.5344, 0.5822, 0.5946, 0.5822, 0.6033, 0.5822, 0.6033, 0.5822, 0.5946, 0.5822, 0.6033, 0.5822, 0.612, 0.5822, 0.612, 0.5822, 0.6033, 0.5822, 0.612, 0.5822, 0.6207, 0.5822, 0.6207, 0.5822, 0.612, 0.5822, 0.6207, 0.5822, 0.6293, 0.5822, 0.6293, 0.5822, 0.6207, 0.5822, 0.6293, 0.5822, 0.638, 0.5822, 0.638, 0.5822, 0.6293, 0.5822, 0.638, 0.5822, 0.6467, 0.5822, 0.6467, 0.5822, 0.638, 0.4178, 0.5946, 0.5822, 0.5946, 0.5822, 0.6033, 0.4178, 0.6033, 0.4178, 0.6033, 0.5822, 0.6033, 0.5822, 0.612, 0.4178, 0.612, 0.4178, 0.612, 0.5822, 0.612, 0.5822, 0.6207, 0.4178, 0.6207, 0.4178, 0.6207, 0.5822, 0.6207, 0.5822, 0.6293, 0.4178, 0.6293, 0.4178, 0.6293, 0.5822, 0.6293, 0.5822, 0.638, 0.4178, 0.638, 0.4178, 0.638, 0.5822, 0.638, 0.5822, 0.6467, 0.4178, 0.6467, 0.4178, 0.6033, 0.4178, 0.5946, 0.4178, 0.5946, 0.4178, 0.6033, 0.4178, 0.612, 0.4178, 0.6033, 0.4178, 0.6033, 0.4178, 0.612, 0.4178, 0.6207, 0.4178, 0.612, 0.4178, 0.612, 0.4178, 0.6207, 0.4178, 0.6293, 0.4178, 0.6207, 0.4178, 0.6207, 0.4178, 0.6293, 0.4178, 0.638, 0.4178, 0.6293, 0.4178, 0.6293, 0.4178, 0.638, 0.4178, 0.6467, 0.4178, 0.638, 0.4178, 0.638, 0.4178, 0.6467, 0.625, 0.7143, 0.6607, 0.7143, 0.6607, 0.75, 0.6324, 0.75, 0.625, 0.7426, 0.5822, 0.638, 0.5822, 0.6467, 0.5822, 0.6467, 0.5822, 0.638, 0.5822, 0.6293, 0.5822, 0.638, 0.5822, 0.638, 0.5822, 0.6293, 0.5822, 0.6207, 0.5822, 0.6293, 0.5822, 0.6293, 0.5822, 0.6207, 0.5822, 0.612, 0.5822, 0.6207, 0.5822, 0.6207, 0.5822, 0.612, 0.5822, 0.6033, 0.5822, 0.612, 0.5822, 0.612, 0.5822, 0.6033, 0.4178, 0.6554, 0.4178, 0.6467, 0.4178, 0.6467, 0.4178, 0.6554, 0.4178, 0.6467, 0.4178, 0.638, 0.4178, 0.638, 0.4178, 0.6467, 0.4178, 0.638, 0.4178, 0.6293, 0.4178, 0.6293, 0.4178, 0.638, 0.4178, 0.6293, 0.4178, 0.6207, 0.4178, 0.6207, 0.4178, 0.6293, 0.4178, 0.6207, 0.4178, 0.612, 0.4178, 0.612, 0.4178, 0.6207, 0.4178, 0.612, 0.4178, 0.6033, 0.4178, 0.6033, 0.4178, 0.612, 0.375, 0.6786, 0.375, 0.6429, 0.375, 0.6071, 0.375, 0.5714, 0.375, 0.5357, 0.375, 0.5074, 0.3793, 0.5095, 0.3793, 0.7405, 0.375, 0.7426, 0.375, 0.7143, 0.3393, 0.5357, 0.375, 0.5357, 0.375, 0.5714, 0.3393, 0.5714, 0.3393, 0.5714, 0.375, 0.5714, 0.375, 0.6071, 0.3393, 0.6071, 0.3393, 0.6071, 0.375, 0.6071, 0.375, 0.6429, 0.3393, 0.6429, 0.3393, 0.6429, 0.375, 0.6429, 0.375, 0.6786, 0.3393, 0.6786, 0.3393, 0.6786, 0.375, 0.6786, 0.375, 0.7143, 0.3393, 0.7143, 0.375, 0.9643, 0.625, 0.9643, 0.625, 0.9926, 0.375, 0.9926, 0.375, 0.03571, 0.625, 0.03571, 0.625, 0.07143, 0.375, 0.07143, 0.375, 0.07143, 0.625, 0.07143, 0.625, 0.1071, 0.375, 0.1071, 0.375, 0.1071, 0.625, 0.1071, 0.625, 0.1429, 0.375, 0.1429, 0.375, 0.1429, 0.625, 0.1429, 0.625, 0.1786, 0.375, 0.1786, 0.375, 0.1786, 0.625, 0.1786, 0.625, 0.2143, 0.375, 0.2143, 0.125, 0.5074, 0.1324, 0.5, 0.1607, 0.5, 0.1607, 0.5357, 0.125, 0.5357, 0.8393, 0.5357, 0.875, 0.5357, 0.875, 0.5714, 0.8393, 0.5714, 0.8393, 0.5714, 0.875, 0.5714, 0.875, 0.6071, 0.8393, 0.6071, 0.8393, 0.6071, 0.875, 0.6071, 0.875, 0.6429, 0.8393, 0.6429, 0.8393, 0.6429, 0.875, 0.6429, 0.875, 0.6786, 0.8393, 0.6786, 0.8393, 0.6786, 0.875, 0.6786, 0.875, 0.7143, 0.8393, 0.7143, 0.5822, 0.6033, 0.5822, 0.6033, 0.5822, 0.6033, 0.5822, 0.6033, 0.5822, 0.612, 0.5822, 0.6033, 0.5822, 0.6033, 0.5822, 0.612, 0.5822, 0.6033, 0.5822, 0.6033, 0.5822, 0.6033, 0.5822, 0.6033, 0.5822, 0.6033, 0.5822, 0.612, 0.5822, 0.612, 0.5822, 0.6033, 0.5822, 0.6207, 0.5822, 0.612, 0.5822, 0.612, 0.5822, 0.6207, 0.5822, 0.6467, 0.5822, 0.6467, 0.5822, 0.6467, 0.5822, 0.6467, 0.5822, 0.612, 0.5822, 0.6207, 0.5822, 0.6207, 0.5822, 0.612, 0.5822, 0.638, 0.5822, 0.6293, 0.5822, 0.6293, 0.5822, 0.638, 0.5822, 0.638, 0.5822, 0.6293, 0.5822, 0.6293, 0.5822, 0.638, 0.5822, 0.6467, 0.5822, 0.6467, 0.5822, 0.6467, 0.5822, 0.6467, 0.5822, 0.6033, 0.5822, 0.6033, 0.5822, 0.6033, 0.5822, 0.6033, 0.5822, 0.638, 0.5822, 0.6467, 0.5822, 0.6467, 0.5822, 0.638, 0.5822, 0.6207, 0.5822, 0.612, 0.5822, 0.612, 0.5822, 0.6207, 0.5822, 0.6293, 0.5822, 0.638, 0.5822, 0.638, 0.5822, 0.6293, 0.5822, 0.612, 0.5822, 0.6033, 0.5822, 0.6033, 0.5822, 0.612, 0.5822, 0.6033, 0.5822, 0.6033, 0.5822, 0.6033, 0.5822, 0.6033, 0.5822, 0.638, 0.5822, 0.6293, 0.5822, 0.6293, 0.5822, 0.638, 0.5822, 0.6293, 0.5822, 0.638, 0.5822, 0.638, 0.5822, 0.6293, 0.5822, 0.6467, 0.5822, 0.6467, 0.5822, 0.6467, 0.5822, 0.6467, 0.5822, 0.6467, 0.5822, 0.638, 0.5822, 0.638, 0.5822, 0.6467, 0.5822, 0.6293, 0.5822, 0.6293, 0.5822, 0.6293, 0.5822, 0.6293, 0.5822, 0.638, 0.5822, 0.6467, 0.5822, 0.6467, 0.5822, 0.638, 0.5822, 0.6207, 0.5822, 0.6207, 0.5822, 0.6207, 0.5822, 0.6207, 0.5822, 0.6293, 0.5822, 0.6293, 0.5822, 0.6293, 0.5822, 0.6293, 0.5822, 0.6207, 0.5822, 0.6207, 0.5822, 0.6207, 0.5822, 0.6207, 0.5822, 0.6293, 0.5822, 0.6293, 0.5822, 0.6293, 0.5822, 0.6293, 0.5822, 0.6207, 0.5822, 0.6207, 0.5822, 0.6207, 0.5822, 0.6207, 0.5822, 0.638, 0.5822, 0.6467, 0.5822, 0.6467, 0.5822, 0.638, 0.5822, 0.6293, 0.5822, 0.6293, 0.5822, 0.6293, 0.5822, 0.6293, 0.5822, 0.6467, 0.5822, 0.638, 0.5822, 0.638, 0.5822, 0.6467, 0.5822, 0.6467, 0.5822, 0.6467, 0.5822, 0.6467, 0.5822, 0.6467, 0.5822, 0.6293, 0.5822, 0.638, 0.5822, 0.638, 0.5822, 0.6293, 0.5822, 0.6467, 0.5822, 0.6467, 0.5822, 0.6467, 0.5822, 0.6467, 0.5822, 0.6467, 0.5822, 0.638, 0.5822, 0.638, 0.5822, 0.6467, 0.5822, 0.6293, 0.5822, 0.6293, 0.5822, 0.6293, 0.5822, 0.6293, 0.5822, 0.638, 0.5822, 0.6467, 0.5822, 0.6467, 0.5822, 0.638, 0.5822, 0.6207, 0.5822, 0.6207, 0.5822, 0.6207, 0.5822, 0.6207, 0.5822, 0.6293, 0.5822, 0.6293, 0.5822, 0.6293, 0.5822, 0.6293, 0.5822, 0.6207, 0.5822, 0.6207, 0.5822, 0.6207, 0.5822, 0.6207, 0.5822, 0.6033, 0.5822, 0.6033, 0.5822, 0.6033, 0.5822, 0.6033, 0.5822, 0.612, 0.5822, 0.6207, 0.5822, 0.6207, 0.5822, 0.612, 0.5822, 0.6467, 0.5822, 0.6467, 0.5822, 0.6467, 0.5822, 0.6467, 0.5822, 0.6207, 0.5822, 0.612, 0.5822, 0.612, 0.5822, 0.6207, 0.5822, 0.6033, 0.5822, 0.612, 0.5822, 0.612, 0.5822, 0.6033, 0.5822, 0.6033, 0.5822, 0.6033, 0.5822, 0.6033, 0.5822, 0.6033, 0.5822, 0.612, 0.5822, 0.6033, 0.5822, 0.6033, 0.5822, 0.612, 0.5822, 0.6033, 0.5822, 0.6033, 0.5822, 0.6033, 0.5822, 0.6033, 0.5822, 0.6207, 0.5822, 0.6207, 0.5822, 0.6207, 0.5822, 0.6207, 0.5822, 0.6033, 0.5822, 0.6033, 0.5822, 0.6033, 0.5822, 0.6033, 0.5822, 0.612, 0.5822, 0.6033, 0.5822, 0.6033, 0.5822, 0.612, 0.5822, 0.6033, 0.5822, 0.6033, 0.5822, 0.6033, 0.5822, 0.6033, 0.5822, 0.6033, 0.5822, 0.612, 0.5822, 0.612, 0.5822, 0.6033, 0.5822, 0.6207, 0.5822, 0.612, 0.5822, 0.612, 0.5822, 0.6207, 0.5822, 0.6467, 0.5822, 0.6467, 0.5822, 0.6467, 0.5822, 0.6467, 0.5822, 0.612, 0.5822, 0.6207, 0.5822, 0.6207, 0.5822, 0.612, 0.5822, 0.638, 0.5822, 0.6293, 0.5822, 0.6293, 0.5822, 0.638, 0.5822, 0.6293, 0.5822, 0.638, 0.5822, 0.638, 0.5822, 0.6293, 0.5822, 0.638, 0.5822, 0.6293, 0.5822, 0.6293, 0.5822, 0.638, 0.5822, 0.612, 0.5822, 0.6207, 0.5822, 0.6207, 0.5822, 0.612, 0.5822, 0.6467, 0.5822, 0.6467, 0.5822, 0.6467, 0.5822, 0.6467, 0.5822, 0.6207, 0.5822, 0.612, 0.5822, 0.612, 0.5822, 0.6207, 0.5822, 0.6033, 0.5822, 0.612, 0.5822, 0.612, 0.5822, 0.6033, 0.5822, 0.6033, 0.5822, 0.6033, 0.5822, 0.6033, 0.5822, 0.6033, 0.5822, 0.612, 0.5822, 0.6033, 0.5822, 0.6033, 0.5822, 0.612, 0.5822, 0.638, 0.5822, 0.6467, 0.5822, 0.6467, 0.5822, 0.638, 0.5822, 0.6293, 0.5822, 0.638, 0.5822, 0.638, 0.5822, 0.6293, 0.5822, 0.638, 0.5822, 0.6293, 0.5822, 0.6293, 0.5822, 0.6293, 0.5822, 0.638, 0.5822, 0.6467, 0.5822, 0.6467, 0.5822, 0.6467, 0.5822, 0.6293, 0.5822, 0.6293, 0.5822, 0.6293, 0.5822, 0.6293, 0.5822, 0.6467, 0.5822, 0.6467, 0.5822, 0.6467, 0.5822, 0.6467, 0.5822, 0.638, 0.5822, 0.6293, 0.5822, 0.6293, 0.5822, 0.638, 0.5822, 0.612, 0.5822, 0.6033, 0.5822, 0.6033, 0.5822, 0.6033, 0.5822, 0.612, 0.5822, 0.6207, 0.5822, 0.6207, 0.5822, 0.6207, 0.5822, 0.6467, 0.5822, 0.638, 0.5822, 0.638, 0.5822, 0.6467, 0.5822, 0.6207, 0.5822, 0.6207, 0.5822, 0.6207, 0.5822, 0.6207, 0.5822, 0.6293, 0.5822, 0.6293, 0.5822, 0.6293, 0.5822, 0.6293, 0.5822, 0.6207, 0.5822, 0.6207, 0.5822, 0.6207, 0.5822, 0.6207, 0.5822, 0.638, 0.5822, 0.6467, 0.5822, 0.6467, 0.5822, 0.638, 0.5822, 0.6293, 0.5822, 0.6293, 0.5822, 0.6293, 0.5822, 0.6293, 0.5822, 0.6467, 0.5822, 0.638, 0.5822, 0.638, 0.5822, 0.6467, 0.5822, 0.6467, 0.5822, 0.6467, 0.5822, 0.6467, 0.5822, 0.6467, 0.5822, 0.6293, 0.5822, 0.638, 0.5822, 0.638, 0.5822, 0.6293, 0.5822, 0.6207, 0.5822, 0.6207, 0.5822, 0.6207, 0.5822, 0.6207, 0.5822, 0.612, 0.5822, 0.6207, 0.5822, 0.6207, 0.5822, 0.612, 0.5822, 0.6467, 0.5822, 0.6467, 0.5822, 0.6467, 0.5822, 0.6467, 0.5822, 0.6207, 0.5822, 0.612, 0.5822, 0.612, 0.5822, 0.6207, 0.5822, 0.6033, 0.5822, 0.612, 0.5822, 0.612, 0.5822, 0.6033, 0.5822, 0.6033, 0.5822, 0.6033, 0.5822, 0.6033, 0.5822, 0.6033, 0.5822, 0.612, 0.5822, 0.6033, 0.5822, 0.6033, 0.5822, 0.612, 0.5822, 0.6033, 0.5822, 0.6033, 0.5822, 0.6033, 0.5822, 0.6033, 0.5822, 0.6207, 0.5822, 0.6207, 0.5822, 0.6207, 0.5822, 0.6207, 0.5822, 0.6293, 0.5822, 0.6293, 0.5822, 0.6293, 0.5822, 0.6293, 0.625, 0.6786, 0.6607, 0.6786, 0.6607, 0.7143, 0.625, 0.7143, 0.625, 0.6429, 0.6607, 0.6429, 0.6607, 0.6786, 0.625, 0.6786, 0.8393, 0.5357, 0.8393, 0.5714, 0.8393, 0.5714, 0.8393, 0.5357, 0.6964, 0.7143, 0.6607, 0.7143, 0.6607, 0.7143, 0.6964, 0.7143, 0.6607, 0.6786, 0.6607, 0.6429, 0.6607, 0.6429, 0.6607, 0.6786, 0.6607, 0.5357, 0.6964, 0.5357, 0.6964, 0.5357, 0.6607, 0.5357, 0.7321, 0.7143, 0.6964, 0.7143, 0.6964, 0.7143, 0.7321, 0.7143, 0.625, 0.6071, 0.6607, 0.6071, 0.6607, 0.6429, 0.625, 0.6429, 0.8393, 0.6786, 0.8393, 0.7143, 0.8393, 0.7143, 0.8393, 0.6786, 0.6964, 0.5357, 0.7321, 0.5357, 0.7321, 0.5357, 0.6964, 0.5357, 0.6607, 0.6429, 0.6607, 0.6071, 0.6607, 0.6071, 0.6607, 0.6429, 0.7679, 0.7143, 0.7321, 0.7143, 0.7321, 0.7143, 0.7679, 0.7143, 0.7321, 0.5357, 0.7679, 0.5357, 0.7679, 0.5357, 0.7321, 0.5357, 0.625, 0.5714, 0.6607, 0.5714, 0.6607, 0.6071, 0.625, 0.6071, 0.8393, 0.6429, 0.8393, 0.6786, 0.8393, 0.6786, 0.8393, 0.6429, 0.8036, 0.7143, 0.7679, 0.7143, 0.7679, 0.7143, 0.8036, 0.7143, 0.6607, 0.6071, 0.6607, 0.5714, 0.6607, 0.5714, 0.6607, 0.6071, 0.7679, 0.5357, 0.8036, 0.5357, 0.8036, 0.5357, 0.7679, 0.5357, 0.8393, 0.7143, 0.8036, 0.7143, 0.8036, 0.7143, 0.8393, 0.7143, 0.625, 0.5357, 0.6607, 0.5357, 0.6607, 0.5714, 0.625, 0.5714, 0.8393, 0.6071, 0.8393, 0.6429, 0.8393, 0.6429, 0.8393, 0.6071, 0.8036, 0.5357, 0.8393, 0.5357, 0.8393, 0.5357, 0.8036, 0.5357, 0.6607, 0.5714, 0.6607, 0.5357, 0.6607, 0.5357, 0.6607, 0.5714, 0.8393, 0.5714, 0.8393, 0.6071, 0.8393, 0.6071, 0.8393, 0.5714, 0.6607, 0.7143, 0.6607, 0.6786, 0.6607, 0.6786, 0.6607, 0.7143, 0.5837, 0.649, 0.5837, 0.6395, 0.5838, 0.6298, 0.5838, 0.6202, 0.5837, 0.6105, 0.5837, 0.601, 0.5836, 0.5915, 0.6022, 0.5505, 0.6022, 0.5718, 0.6022, 0.5931, 0.6022, 0.6144, 0.6022, 0.6356, 0.6022, 0.6569, 0.6022, 0.6782, 0.6022, 0.6995, 0.5836, 0.6585, 0.6607, 0.5, 0.6964, 0.5, 0.6964, 0.5357, 0.6607, 0.5357, 0.6964, 0.5, 0.7321, 0.5, 0.7321, 0.5357, 0.6964, 0.5357, 0.7321, 0.5, 0.7679, 0.5, 0.7679, 0.5357, 0.7321, 0.5357, 0.7679, 0.5, 0.8036, 0.5, 0.8036, 0.5357, 0.7679, 0.5357, 0.8036, 0.5, 0.8393, 0.5, 0.8393, 0.5357, 0.8036, 0.5357, 0.125, 0.6786, 0.1607, 0.6786, 0.1607, 0.7143, 0.125, 0.7143, 0.1607, 0.6786, 0.1964, 0.6786, 0.1964, 0.7143, 0.1607, 0.7143, 0.1964, 0.6786, 0.2321, 0.6786, 0.2321, 0.7143, 0.1964, 0.7143, 0.2321, 0.6786, 0.2679, 0.6786, 0.2679, 0.7143, 0.2321, 0.7143, 0.2679, 0.6786, 0.3036, 0.6786, 0.3036, 0.7143, 0.2679, 0.7143, 0.3036, 0.6786, 0.3393, 0.6786, 0.3393, 0.7143, 0.3036, 0.7143, 0.125, 0.6429, 0.1607, 0.6429, 0.1607, 0.6786, 0.125, 0.6786, 0.1607, 0.6429, 0.1964, 0.6429, 0.1964, 0.6786, 0.1607, 0.6786, 0.1964, 0.6429, 0.2321, 0.6429, 0.2321, 0.6786, 0.1964, 0.6786, 0.2321, 0.6429, 0.2679, 0.6429, 0.2679, 0.6786, 0.2321, 0.6786, 0.2679, 0.6429, 0.3036, 0.6429, 0.3036, 0.6786, 0.2679, 0.6786, 0.3036, 0.6429, 0.3393, 0.6429, 0.3393, 0.6786, 0.3036, 0.6786, 0.125, 0.6071, 0.1607, 0.6071, 0.1607, 0.6429, 0.125, 0.6429, 0.1607, 0.6071, 0.1964, 0.6071, 0.1964, 0.6429, 0.1607, 0.6429, 0.1964, 0.6071, 0.2321, 0.6071, 0.2321, 0.6429, 0.1964, 0.6429, 0.2321, 0.6071, 0.2679, 0.6071, 0.2679, 0.6429, 0.2321, 0.6429, 0.2679, 0.6071, 0.3036, 0.6071, 0.3036, 0.6429, 0.2679, 0.6429, 0.3036, 0.6071, 0.3393, 0.6071, 0.3393, 0.6429, 0.3036, 0.6429, 0.125, 0.5714, 0.1607, 0.5714, 0.1607, 0.6071, 0.125, 0.6071, 0.1607, 0.5714, 0.1964, 0.5714, 0.1964, 0.6071, 0.1607, 0.6071, 0.1964, 0.5714, 0.2321, 0.5714, 0.2321, 0.6071, 0.1964, 0.6071, 0.2321, 0.5714, 0.2679, 0.5714, 0.2679, 0.6071, 0.2321, 0.6071, 0.2679, 0.5714, 0.3036, 0.5714, 0.3036, 0.6071, 0.2679, 0.6071, 0.3036, 0.5714, 0.3393, 0.5714, 0.3393, 0.6071, 0.3036, 0.6071, 0.125, 0.5357, 0.1607, 0.5357, 0.1607, 0.5714, 0.125, 0.5714, 0.1607, 0.5357, 0.1964, 0.5357, 0.1964, 0.5714, 0.1607, 0.5714, 0.1964, 0.5357, 0.2321, 0.5357, 0.2321, 0.5714, 0.1964, 0.5714, 0.2321, 0.5357, 0.2679, 0.5357, 0.2679, 0.5714, 0.2321, 0.5714, 0.2679, 0.5357, 0.3036, 0.5357, 0.3036, 0.5714, 0.2679, 0.5714, 0.3036, 0.5357, 0.3393, 0.5357, 0.3393, 0.5714, 0.3036, 0.5714, 0.375, 0.007375, 0.625, 0.007375, 0.625, 0.03571, 0.375, 0.03571, 0.1607, 0.5, 0.1964, 0.5, 0.1964, 0.5357, 0.1607, 0.5357, 0.1964, 0.5, 0.2321, 0.5, 0.2321, 0.5357, 0.1964, 0.5357, 0.2321, 0.5, 0.2679, 0.5, 0.2679, 0.5357, 0.2321, 0.5357, 0.2679, 0.5, 0.3036, 0.5, 0.3036, 0.5357, 0.2679, 0.5357, 0.3036, 0.5, 0.3393, 0.5, 0.3393, 0.5357, 0.3036, 0.5357, 0.375, 0.2143, 0.625, 0.2143, 0.625, 0.2426, 0.375, 0.2426, 0.375, 0.2857, 0.625, 0.2857, 0.625, 0.3214, 0.375, 0.3214, 0.375, 0.3214, 0.625, 0.3214, 0.625, 0.3571, 0.375, 0.3571, 0.375, 0.3571, 0.625, 0.3571, 0.625, 0.3929, 0.375, 0.3929, 0.375, 0.3929, 0.625, 0.3929, 0.625, 0.4286, 0.375, 0.4286, 0.375, 0.4286, 0.625, 0.4286, 0.625, 0.4643, 0.375, 0.4643, 0.5836, 0.5915, 0.4167, 0.5923, 0.398, 0.5509, 0.3793, 0.5095, 0.6207, 0.5095, 0.6181, 0.5154, 0.6154, 0.5212, 0.6128, 0.5271, 0.6101, 0.5329, 0.6075, 0.5388, 0.6048, 0.5446, 0.6022, 0.5505, 0.1607, 0.7143, 0.1964, 0.7143, 0.1964, 0.75, 0.1607, 0.75, 0.1964, 0.7143, 0.2321, 0.7143, 0.2321, 0.75, 0.1964, 0.75, 0.2321, 0.7143, 0.2679, 0.7143, 0.2679, 0.75, 0.2321, 0.75, 0.2679, 0.7143, 0.3036, 0.7143, 0.3036, 0.75, 0.2679, 0.75, 0.3036, 0.7143, 0.3393, 0.7143, 0.3393, 0.75, 0.3036, 0.75, 0.625, 0.5357, 0.625, 0.5714, 0.625, 0.6071, 0.625, 0.6429, 0.625, 0.6786, 0.625, 0.7143, 0.625, 0.75, 0.6186, 0.75, 0.6186, 0.7143, 0.6186, 0.6786, 0.6186, 0.6429, 0.6186, 0.6071, 0.6186, 0.5714, 0.6186, 0.5357, 0.6186, 0.5, 0.625, 0.5074, 0.375, 0.7857, 0.625, 0.7857, 0.625, 0.8214, 0.375, 0.8214, 0.375, 0.8214, 0.625, 0.8214, 0.625, 0.8571, 0.375, 0.8571, 0.375, 0.8571, 0.625, 0.8571, 0.625, 0.8929, 0.375, 0.8929, 0.375, 0.8929, 0.625, 0.8929, 0.625, 0.9286, 0.375, 0.9286, 0.375, 0.9286, 0.625, 0.9286, 0.625, 0.9643, 0.375, 0.9643, 0.3393, 0.7143, 0.375, 0.7143, 0.375, 0.7426, 0.3676, 0.75, 0.3393, 0.75, 0.6607, 0.7143, 0.6964, 0.7143, 0.6964, 0.75, 0.6607, 0.75, 0.6964, 0.7143, 0.7321, 0.7143, 0.7321, 0.75, 0.6964, 0.75, 0.7321, 0.7143, 0.7679, 0.7143, 0.7679, 0.75, 0.7321, 0.75, 0.7679, 0.7143, 0.8036, 0.7143, 0.8036, 0.75, 0.7679, 0.75, 0.8036, 0.7143, 0.8393, 0.7143, 0.8393, 0.75, 0.8036, 0.75, 0.5822, 0.5946, 0.4178, 0.5946, 0.4167, 0.5923, 0.5836, 0.5915, 0.5836, 0.6585, 0.4167, 0.6577, 0.4178, 0.6554, 0.5822, 0.6554, 0.5837, 0.649, 0.5836, 0.6585, 0.5822, 0.6554, 0.5822, 0.6467, 0.4167, 0.6017, 0.4167, 0.5923, 0.4178, 0.5946, 0.4178, 0.6033, 0.5836, 0.5915, 0.5837, 0.601, 0.5822, 0.6033, 0.5822, 0.5946, 0.5837, 0.601, 0.5837, 0.6105, 0.5822, 0.612, 0.5822, 0.6033, 0.5837, 0.6105, 0.5838, 0.6202, 0.5822, 0.6207, 0.5822, 0.612, 0.5838, 0.6202, 0.5838, 0.6298, 0.5822, 0.6293, 0.5822, 0.6207, 0.5838, 0.6298, 0.5837, 0.6395, 0.5822, 0.638, 0.5822, 0.6293, 0.5837, 0.6395, 0.5837, 0.649, 0.5822, 0.6467, 0.5822, 0.638, 0.4167, 0.6577, 0.4167, 0.6483, 0.4178, 0.6467, 0.4178, 0.6554, 0.4167, 0.6483, 0.4168, 0.639, 0.4178, 0.638, 0.4178, 0.6467, 0.4168, 0.639, 0.4168, 0.6297, 0.4178, 0.6293, 0.4178, 0.638, 0.4168, 0.6297, 0.4168, 0.6203, 0.4178, 0.6207, 0.4178, 0.6293, 0.4168, 0.6203, 0.4168, 0.611, 0.4178, 0.612, 0.4178, 0.6207, 0.4168, 0.611, 0.4167, 0.6017, 0.4178, 0.6033, 0.4178, 0.612, 0.4178, 0.5946, 0.5822, 0.5946, 0.5822, 0.5946, 0.4178, 0.5946, 0.6186, 0.5, 0.625, 0.4926, 0.625, 0.5, 0.375, 0.5, 0.3793, 0.5095, 0.375, 0.5074, 0.625, 0.7574, 0.6186, 0.75, 0.625, 0.75, 0.3793, 0.7405, 0.375, 0.75, 0.375, 0.7426, 0.6207, 0.5095, 0.3793, 0.5095, 0.375, 0.4926, 0.625, 0.4926, 0.375, 0.0, 0.625, 0.0, 0.625, 0.007375, 0.375, 0.007375, 0.625, 0.7574, 0.375, 0.7574, 0.3793, 0.7405, 0.6207, 0.7405, 0.625, 0.2574, 0.375, 0.2574, 0.375, 0.2426, 0.625, 0.2426, 0.375, 0.2574, 0.625, 0.2574, 0.625, 0.2857, 0.375, 0.2857, 0.7321, 0.7143, 0.6964, 0.7143, 0.6964, 0.7143, 0.7321, 0.7143, 0.8393, 0.6786, 0.8393, 0.7143, 0.8393, 0.7143, 0.8393, 0.6786, 0.6607, 0.6429, 0.6607, 0.6071, 0.6607, 0.6071, 0.6607, 0.6429, 0.7679, 0.7143, 0.7321, 0.7143, 0.7321, 0.7143, 0.7679, 0.7143, 0.6607, 0.5357, 0.6964, 0.5357, 0.6964, 0.5357, 0.6607, 0.5357, 0.8393, 0.6429, 0.8393, 0.6786, 0.8393, 0.6786, 0.8393, 0.6429, 0.8036, 0.7143, 0.7679, 0.7143, 0.7679, 0.7143, 0.8036, 0.7143, 0.6607, 0.6071, 0.6607, 0.5714, 0.6607, 0.5714, 0.6607, 0.6071, 0.6964, 0.5357, 0.7321, 0.5357, 0.7321, 0.5357, 0.6964, 0.5357, 0.8393, 0.7143, 0.8036, 0.7143, 0.8036, 0.7143, 0.8393, 0.7143, 0.8393, 0.6071, 0.8393, 0.6429, 0.8393, 0.6429, 0.8393, 0.6071, 0.6607, 0.5714, 0.6607, 0.5357, 0.6607, 0.5357, 0.6607, 0.5714, 0.7321, 0.5357, 0.7679, 0.5357, 0.7679, 0.5357, 0.7321, 0.5357, 0.8393, 0.5714, 0.8393, 0.6071, 0.8393, 0.6071, 0.8393, 0.5714, 0.7679, 0.5357, 0.8036, 0.5357, 0.8036, 0.5357, 0.7679, 0.5357, 0.6607, 0.7143, 0.6607, 0.6786, 0.6607, 0.6786, 0.6607, 0.7143, 0.8036, 0.5357, 0.8393, 0.5357, 0.8393, 0.5357, 0.8036, 0.5357, 0.8393, 0.5357, 0.8393, 0.5714, 0.8393, 0.5714, 0.8393, 0.5357, 0.6964, 0.7143, 0.6607, 0.7143, 0.6607, 0.7143, 0.6964, 0.7143, 0.6607, 0.6786, 0.6607, 0.6429, 0.6607, 0.6429, 0.6607, 0.6786, 0.4167, 0.6017, 0.4168, 0.611, 0.4168, 0.6203, 0.4168, 0.6297, 0.4168, 0.639, 0.4167, 0.6483, 0.4167, 0.6577, 0.398, 0.6991, 0.398, 0.5509, 0.4167, 0.5923, 0.3972, 0.6869, 0.3801, 0.7235, 0.3801, 0.7235, 0.3972, 0.6869, 0.398, 0.6991, 0.3793, 0.7405, 0.3793, 0.7405, 0.398, 0.6991, 0.3801, 0.5265, 0.3801, 0.7235, 0.3801, 0.7235, 0.3801, 0.5265, 0.3801, 0.7235, 0.3972, 0.6869, 0.3972, 0.6869, 0.3801, 0.7235, 0.3793, 0.7405, 0.3793, 0.5095, 0.3793, 0.5095, 0.3793, 0.7405, 0.3971, 0.5649, 0.3971, 0.6851, 0.3971, 0.6851, 0.3971, 0.5649, 0.3801, 0.7235, 0.3801, 0.5265, 0.3801, 0.5265, 0.3801, 0.7235, 0.3972, 0.5631, 0.3972, 0.6869, 0.3972, 0.6869, 0.3972, 0.5631, 0.3801, 0.5265, 0.3972, 0.5631, 0.3972, 0.5631, 0.3801, 0.5265, 0.3802, 0.5289, 0.3802, 0.7211, 0.3801, 0.7235, 0.3801, 0.5265, 0.3971, 0.5649, 0.3802, 0.5289, 0.3801, 0.5265, 0.3972, 0.5631, 0.3802, 0.7211, 0.3971, 0.6851, 0.3972, 0.6869, 0.3801, 0.7235, 0.3971, 0.6851, 0.3971, 0.5649, 0.3972, 0.5631, 0.3972, 0.6869, 0.3936, 0.6229, 0.3936, 0.6271, 0.3936, 0.6271, 0.3936, 0.6229, 0.3802, 0.5289, 0.3971, 0.5649, 0.3971, 0.5649, 0.3802, 0.5289, 0.3971, 0.6851, 0.3802, 0.7211, 0.3802, 0.7211, 0.3971, 0.6851, 0.3802, 0.7211, 0.3802, 0.5289, 0.3802, 0.5289, 0.3802, 0.7211, 0.3801, 0.5265, 0.3801, 0.7235, 0.3793, 0.7405, 0.3793, 0.5095, 0.3972, 0.5631, 0.3801, 0.5265, 0.3793, 0.5095, 0.398, 0.5509, 0.3801, 0.7235, 0.3972, 0.6869, 0.398, 0.6991, 0.3793, 0.7405, 0.3972, 0.6869, 0.3972, 0.5631, 0.398, 0.5509, 0.398, 0.6991, 0.3972, 0.6869, 0.3972, 0.5631, 0.3972, 0.5631, 0.3972, 0.6869, 0.3972, 0.5631, 0.3801, 0.5265, 0.3801, 0.5265, 0.3972, 0.5631, 0.398, 0.5509, 0.398, 0.6991, 0.398, 0.6991, 0.398, 0.5509, 0.3793, 0.5095, 0.398, 0.5509, 0.398, 0.5509, 0.3793, 0.5095, 0.3837, 0.6064, 0.3837, 0.6436, 0.3802, 0.7211, 0.3802, 0.5289, 0.3936, 0.6229, 0.3837, 0.6064, 0.3802, 0.5289, 0.3971, 0.5649, 0.3837, 0.6436, 0.3936, 0.6271, 0.3971, 0.6851, 0.3802, 0.7211, 0.3936, 0.6271, 0.3936, 0.6229, 0.3971, 0.5649, 0.3971, 0.6851, 0.3837, 0.6064, 0.3936, 0.6229, 0.3936, 0.6271, 0.3837, 0.6436, 0.0, 0.0, 0.0, 0.0, 0.0, 0.0, 0.0, 0.0, 0.0, 0.0, 0.0, 0.0, 0.0, 0.0, 0.0, 0.0, 0.3837, 0.6436, 0.3837, 0.6064, 0.3837, 0.6064, 0.3837, 0.6436, 0.3933, 0.6225, 0.384, 0.6068, 0.3837, 0.6064, 0.3936, 0.6229, 0.384, 0.6432, 0.3933, 0.6275, 0.3936, 0.6271, 0.3837, 0.6436, 0.384, 0.6068, 0.3933, 0.6225, 0.3936, 0.6229, 0.3837, 0.6064, 0.3933, 0.6275, 0.384, 0.6432, 0.3837, 0.6436, 0.3936, 0.6271, 0.3933, 0.6275, 0.3933, 0.6275, 0.3936, 0.6271, 0.3936, 0.6271, 0.3933, 0.6225, 0.3933, 0.6225, 0.3936, 0.6229, 0.3936, 0.6229, 0.384, 0.6068, 0.384, 0.6068, 0.3837, 0.6064, 0.3837, 0.6064, 0.384, 0.6432, 0.384, 0.6432, 0.3837, 0.6436, 0.3837, 0.6436, 0.0, 0.0, 0.0, 0.0, 0.0, 0.0, 0.0, 0.0, 0.6181, 0.7346, 0.6178, 0.7022, 0.6204, 0.7061, 0.6207, 0.7405, 0.6178, 0.7022, 0.6175, 0.6697, 0.6201, 0.6718, 0.6204, 0.7061, 0.6175, 0.6697, 0.6173, 0.6372, 0.6198, 0.6374, 0.6201, 0.6718, 0.6173, 0.6372, 0.617, 0.6047, 0.6195, 0.6031, 0.6198, 0.6374, 0.617, 0.6047, 0.6168, 0.5722, 0.6192, 0.5687, 0.6195, 0.6031, 0.6168, 0.5722, 0.6165, 0.5397, 0.6189, 0.5344, 0.6192, 0.5687, 0.6022, 0.6995, 0.6022, 0.6782, 0.6048, 0.6822, 0.6048, 0.7054, 0.6048, 0.7054, 0.6048, 0.6822, 0.6074, 0.6862, 0.6075, 0.7112, 0.6075, 0.7112, 0.6074, 0.6862, 0.61, 0.6902, 0.6101, 0.7171, 0.6101, 0.7171, 0.61, 0.6902, 0.6126, 0.6942, 0.6128, 0.7229, 0.6128, 0.7229, 0.6126, 0.6942, 0.6152, 0.6982, 0.6154, 0.7288, 0.6154, 0.7288, 0.6152, 0.6982, 0.6178, 0.7022, 0.6181, 0.7346, 0.6022, 0.6782, 0.6022, 0.6569, 0.6047, 0.6591, 0.6048, 0.6822, 0.6097, 0.6364, 0.6099, 0.6633, 0.6099, 0.6633, 0.6097, 0.6364, 0.6048, 0.6822, 0.6047, 0.6591, 0.6047, 0.6591, 0.6048, 0.6822, 0.61, 0.6902, 0.6099, 0.6633, 0.6124, 0.6654, 0.6126, 0.6942, 0.6126, 0.6942, 0.6124, 0.6654, 0.615, 0.6675, 0.6152, 0.6982, 0.6152, 0.6982, 0.615, 0.6675, 0.6175, 0.6697, 0.6178, 0.7022, 0.6022, 0.6569, 0.6022, 0.6356, 0.6047, 0.6359, 0.6047, 0.6591, 0.61, 0.6902, 0.6074, 0.6862, 0.6074, 0.6862, 0.61, 0.6902, 0.6047, 0.6591, 0.6047, 0.6359, 0.6047, 0.6359, 0.6047, 0.6591, 0.6099, 0.6633, 0.6097, 0.6364, 0.6122, 0.6367, 0.6124, 0.6654, 0.6124, 0.6654, 0.6122, 0.6367, 0.6148, 0.6369, 0.615, 0.6675, 0.615, 0.6675, 0.6148, 0.6369, 0.6173, 0.6372, 0.6175, 0.6697, 0.6022, 0.6356, 0.6022, 0.6144, 0.6047, 0.6127, 0.6047, 0.6359, 0.6047, 0.6359, 0.6047, 0.6127, 0.6071, 0.6111, 0.6072, 0.6362, 0.6072, 0.6362, 0.6071, 0.6111, 0.6096, 0.6095, 0.6097, 0.6364, 0.6097, 0.6364, 0.6096, 0.6095, 0.6121, 0.6079, 0.6122, 0.6367, 0.6122, 0.6367, 0.6121, 0.6079, 0.6145, 0.6063, 0.6148, 0.6369, 0.6148, 0.6369, 0.6145, 0.6063, 0.617, 0.6047, 0.6173, 0.6372, 0.6022, 0.6144, 0.6022, 0.5931, 0.6046, 0.5896, 0.6047, 0.6127, 0.6072, 0.6362, 0.6097, 0.6364, 0.6097, 0.6364, 0.6072, 0.6362, 0.6074, 0.6862, 0.6048, 0.6822, 0.6048, 0.6822, 0.6074, 0.6862, 0.6096, 0.6095, 0.6095, 0.5826, 0.6119, 0.5792, 0.6121, 0.6079, 0.6121, 0.6079, 0.6119, 0.5792, 0.6143, 0.5757, 0.6145, 0.6063, 0.6145, 0.6063, 0.6143, 0.5757, 0.6168, 0.5722, 0.617, 0.6047, 0.6022, 0.5931, 0.6022, 0.5718, 0.6046, 0.5664, 0.6046, 0.5896, 0.6096, 0.6095, 0.6071, 0.6111, 0.6071, 0.6111, 0.6096, 0.6095, 0.6095, 0.5826, 0.6096, 0.6095, 0.6096, 0.6095, 0.6095, 0.5826, 0.6095, 0.5826, 0.6093, 0.5557, 0.6117, 0.5504, 0.6119, 0.5792, 0.6119, 0.5792, 0.6117, 0.5504, 0.6141, 0.5451, 0.6143, 0.5757, 0.6143, 0.5757, 0.6141, 0.5451, 0.6165, 0.5397, 0.6168, 0.5722, 0.6022, 0.5718, 0.6022, 0.5505, 0.6045, 0.5433, 0.6046, 0.5664, 0.6046, 0.5664, 0.6045, 0.5433, 0.6069, 0.5361, 0.607, 0.5611, 0.607, 0.5611, 0.6069, 0.5361, 0.6092, 0.5289, 0.6093, 0.5557, 0.6093, 0.5557, 0.6092, 0.5289, 0.6116, 0.5216, 0.6117, 0.5504, 0.6117, 0.5504, 0.6116, 0.5216, 0.6139, 0.5144, 0.6141, 0.5451, 0.6141, 0.5451, 0.6139, 0.5144, 0.6162, 0.5072, 0.6165, 0.5397, 0.6097, 0.6364, 0.6099, 0.6633, 0.6099, 0.6633, 0.6097, 0.6364, 0.61, 0.6902, 0.6074, 0.6862, 0.6074, 0.6862, 0.61, 0.6902, 0.6093, 0.5557, 0.6095, 0.5826, 0.6095, 0.5826, 0.6093, 0.5557, 0.6047, 0.6591, 0.6047, 0.6359, 0.6047, 0.6359, 0.6047, 0.6591, 0.6074, 0.6862, 0.6048, 0.6822, 0.6048, 0.6822, 0.6074, 0.6862, 0.6096, 0.6095, 0.6071, 0.6111, 0.6071, 0.6111, 0.6096, 0.6095, 0.6099, 0.6633, 0.61, 0.6902, 0.61, 0.6902, 0.6099, 0.6633, 0.6046, 0.5896, 0.6046, 0.5664, 0.6046, 0.5664, 0.6046, 0.5896, 0.6046, 0.5896, 0.6046, 0.5664, 0.6046, 0.5664, 0.6046, 0.5896, 0.6099, 0.6633, 0.61, 0.6902, 0.61, 0.6902, 0.6099, 0.6633, 0.6047, 0.6127, 0.6046, 0.5896, 0.6046, 0.5896, 0.6047, 0.6127, 0.6093, 0.5557, 0.6095, 0.5826, 0.6095, 0.5826, 0.6093, 0.5557, 0.6046, 0.5664, 0.607, 0.5611, 0.607, 0.5611, 0.6046, 0.5664, 0.6071, 0.6111, 0.6047, 0.6127, 0.6047, 0.6127, 0.6071, 0.6111, 0.607, 0.5611, 0.6093, 0.5557, 0.6093, 0.5557, 0.607, 0.5611, 0.6047, 0.6359, 0.6072, 0.6362, 0.6072, 0.6362, 0.6047, 0.6359, 0.6048, 0.6822, 0.6047, 0.6591, 0.6073, 0.6612, 0.6074, 0.6862, 0.6074, 0.6862, 0.6073, 0.6612, 0.6099, 0.6633, 0.61, 0.6902, 0.6047, 0.6591, 0.6047, 0.6359, 0.6072, 0.6362, 0.6073, 0.6612, 0.6073, 0.6612, 0.6072, 0.6362, 0.6097, 0.6364, 0.6099, 0.6633, 0.6047, 0.6127, 0.6046, 0.5896, 0.607, 0.5861, 0.6071, 0.6111, 0.6071, 0.6111, 0.607, 0.5861, 0.6095, 0.5826, 0.6096, 0.6095, 0.6046, 0.5896, 0.6046, 0.5664, 0.607, 0.5611, 0.607, 0.5861, 0.607, 0.5861, 0.607, 0.5611, 0.6093, 0.5557, 0.6095, 0.5826, 0.6046, 0.5664, 0.607, 0.5611, 0.607, 0.5611, 0.6046, 0.5664, 0.6047, 0.6127, 0.6046, 0.5896, 0.6046, 0.5896, 0.6047, 0.6127, 0.607, 0.5611, 0.6093, 0.5557, 0.6093, 0.5557, 0.607, 0.5611, 0.6047, 0.6359, 0.6072, 0.6362, 0.6072, 0.6362, 0.6047, 0.6359, 0.6048, 0.6822, 0.6047, 0.6591, 0.6047, 0.6591, 0.6048, 0.6822, 0.6072, 0.6362, 0.6097, 0.6364, 0.6097, 0.6364, 0.6072, 0.6362, 0.6095, 0.5826, 0.6096, 0.6095, 0.6096, 0.6095, 0.6095, 0.5826, 0.6071, 0.6111, 0.6047, 0.6127, 0.6047, 0.6127, 0.6071, 0.6111, 0.0, 0.0, 0.0, 0.0, 0.384, 0.6432, 0.0, 0.0])
me_cube.materials.append(mat_material)
me_cube.use_remesh_preserve_volume = False
me_cube.use_remesh_preserve_attributes = False
me_cube.use_mirror_vertex_groups = False
me_cube.update()
me_cube_001 = bpy.data.meshes.new('Cube.001')
me_cube_001.from_pydata([(-0.09376, 0.167, 0.7592), (-0.02231, -0.1902, 0.7592), (0.174, -0.08, 0.7592), (-0.1464, 0.01717, 0.5155), (0.1285, 0.07214, 0.5155), (-0.1668, 0.01956, 0.5332), (0.1464, 0.08219, 0.5332), (-0.1903, 0.02232, 0.5533), (0.1671, 0.09379, 0.5533), (-0.1339, 0.06156, 0.5155), (0.09992, 0.1083, 0.5155), (0.06156, 0.1339, 0.5155), (0.01717, 0.1464, 0.5155), (-0.0289, 0.1445, 0.5155), (-0.07214, 0.1285, 0.5155), (-0.1083, 0.09992, 0.5155), (-0.1163, -0.1261, 0.7719), (0.07164, 0.1558, 0.7719), (0.1285, 0.07214, 0.5253), (0.1464, 0.08219, 0.5407), (-0.1464, 0.01717, 0.5253), (0.1671, 0.09379, 0.6005), (-0.1668, 0.01956, 0.5407), (0.1517, 0.08517, 0.6993), (0.1445, 0.0289, 0.5253), (-0.1903, 0.02232, 0.6005), (-0.1445, -0.0289, 0.5253), (0.01998, 0.1703, 0.7719), (0.1646, 0.03293, 0.5407), (-0.1728, 0.02027, 0.6993), (0.1464, -0.01717, 0.5253), (-0.1646, -0.03293, 0.5407), (-0.1728, 0.02027, 0.6103), (0.1445, 0.0289, 0.5155), (-0.1445, -0.0289, 0.5155), (0.1517, 0.08517, 0.6103), (-0.1526, 0.07013, 0.5332), (0.1138, 0.1234, 0.5332), (0.07013, 0.1526, 0.5332), (0.1464, -0.01717, 0.5155), (-0.1285, -0.07214, 0.5155), (0.01956, 0.1668, 0.5332), (-0.03293, 0.1646, 0.5332), (-0.08219, 0.1464, 0.5332), (-0.1234, 0.1138, 0.5332), (0.1339, -0.06156, 0.5155), (-0.09992, -0.1083, 0.5155), (-0.06156, -0.1339, 0.5155), (-0.01717, -0.1464, 0.5155), (0.0289, -0.1445, 0.5155), (0.07214, -0.1285, 0.5155), (0.1083, -0.09992, 0.5155), (0.1163, 0.1261, 0.7719), (-0.1339, 0.06156, 0.5253), (0.06156, 0.1339, 0.5253), (0.09992, 0.1083, 0.5253), (0.01717, 0.1464, 0.5253), (-0.0289, 0.1445, 0.5253), (-0.07214, 0.1285, 0.5253), (-0.1083, 0.09992, 0.5253), (-0.1285, -0.07214, 0.5253), (0.1879, 0.03757, 0.6005), (0.1261, -0.1163, 0.7719), (0.1668, -0.01956, 0.5407), (-0.1879, -0.03757, 0.6005), (0.1339, -0.06156, 0.5253), (-0.09992, -0.1083, 0.5253), (-0.06156, -0.1339, 0.5253), (-0.01717, -0.1464, 0.5253), (0.0289, -0.1445, 0.5253), (0.07214, -0.1285, 0.5253), (0.1083, -0.09992, 0.5253), (-0.1902, 0.02231, 0.7119), (0.1646, 0.03293, 0.5332), (-0.1646, -0.03293, 0.5332), (0.167, 0.09376, 0.7119), (-0.1741, 0.08003, 0.5533), (0.1299, 0.1408, 0.5533), (0.08003, 0.1741, 0.5533), (0.1668, -0.01956, 0.5332), (-0.1464, -0.08219, 0.5332), (0.02232, 0.1903, 0.5533), (-0.03757, 0.1879, 0.5533), (-0.09379, 0.1671, 0.5533), (-0.1408, 0.1299, 0.5533), (0.1526, -0.07013, 0.5332), (-0.1138, -0.1234, 0.5332), (-0.07013, -0.1526, 0.5332), (-0.01956, -0.1668, 0.5332), (0.03293, -0.1646, 0.5332), (0.08219, -0.1464, 0.5332), (0.1234, -0.1138, 0.5332), (0.08396, -0.1496, 0.7719), (-0.1526, 0.07013, 0.5407), (0.07013, 0.1526, 0.5407), (0.1138, 0.1234, 0.5407), (0.01956, 0.1668, 0.5407), (-0.03293, 0.1646, 0.5407), (-0.08219, 0.1464, 0.5407), (-0.1234, 0.1138, 0.5407), (-0.1464, -0.08219, 0.5407), (0.1706, 0.03412, 0.6993), (-0.03364, 0.1682, 0.7719), (0.1903, -0.02232, 0.6005), (-0.1706, -0.03412, 0.6993), (0.1526, -0.07013, 0.5407), (-0.1138, -0.1234, 0.5407), (-0.07013, -0.1526, 0.5407), (-0.01956, -0.1668, 0.5407), (0.03293, -0.1646, 0.5407), (0.08219, -0.1464, 0.5407), (0.1234, -0.1138, 0.5407), (0.08, 0.174, 0.7592), (0.1879, 0.03757, 0.5533), (-0.1879, -0.03757, 0.5533), (0.02231, 0.1902, 0.7592), (-0.1581, 0.07267, 0.6103), (0.118, 0.1279, 0.6103), (0.07267, 0.1581, 0.6103), (0.1903, -0.02232, 0.5533), (-0.1671, -0.09379, 0.5533), (0.02027, 0.1728, 0.6103), (-0.03412, 0.1706, 0.6103), (-0.08517, 0.1517, 0.6103), (-0.1279, 0.118, 0.6103), (0.1741, -0.08003, 0.5533), (-0.1299, -0.1408, 0.5533), (-0.08003, -0.1741, 0.5533), (-0.02232, -0.1903, 0.5533), (0.03757, -0.1879, 0.5533), (0.09379, -0.1671, 0.5533), (0.1408, -0.1299, 0.5533), (-0.08396, 0.1496, 0.7719), (-0.1741, 0.08003, 0.6005), (0.08003, 0.1741, 0.6005), (0.1299, 0.1408, 0.6005), (0.02232, 0.1903, 0.6005), (-0.03757, 0.1879, 0.6005), (-0.09379, 0.1671, 0.6005), (-0.1408, 0.1299, 0.6005), (-0.1671, -0.09379, 0.6005), (0.1682, 0.03364, 0.7719), (0.1496, 0.08396, 0.7719), (0.1728, -0.02027, 0.6993), (0.03364, -0.1682, 0.7719), (0.1741, -0.08003, 0.6005), (-0.1299, -0.1408, 0.6005), (-0.08003, -0.1741, 0.6005), (-0.02232, -0.1903, 0.6005), (0.03757, -0.1879, 0.6005), (0.09379, -0.1671, 0.6005), (0.1408, -0.1299, 0.6005), (-0.1408, 0.1299, 0.7592), (0.1706, 0.03412, 0.6103), (-0.1706, -0.03412, 0.6103), (0.03756, -0.1878, 0.7592), (-0.174, 0.08, 0.7119), (0.1299, 0.1408, 0.7119), (0.08, 0.174, 0.7119), (0.1728, -0.02027, 0.6103), (-0.1517, -0.08517, 0.6103), (0.02231, 0.1902, 0.7119), (-0.03756, 0.1878, 0.7119), (-0.09376, 0.167, 0.7119), (-0.1408, 0.1299, 0.7119), (0.1581, -0.07267, 0.6103), (-0.118, -0.1279, 0.6103), (-0.07267, -0.1581, 0.6103), (-0.02027, -0.1728, 0.6103), (0.03412, -0.1706, 0.6103), (0.08517, -0.1517, 0.6103), (0.1279, -0.118, 0.6103), (-0.01998, -0.1703, 0.7719), (-0.1581, 0.07267, 0.6993), (0.07267, 0.1581, 0.6993), (0.118, 0.1279, 0.6993), (0.02027, 0.1728, 0.6993), (-0.03412, 0.1706, 0.6993), (-0.08517, 0.1517, 0.6993), (-0.1279, 0.118, 0.6993), (-0.1517, -0.08517, 0.6993), (-0.174, 0.08, 0.7592), (0.167, 0.09376, 0.7592), (-0.1902, 0.02231, 0.7592), (0.1878, 0.03756, 0.7592), (0.1581, -0.07267, 0.6993), (-0.118, -0.1279, 0.6993), (-0.07267, -0.1581, 0.6993), (-0.02027, -0.1728, 0.6993), (0.03412, -0.1706, 0.6993), (0.08517, -0.1517, 0.6993), (0.1279, -0.118, 0.6993), (0.1299, 0.1408, 0.7592), (0.1878, 0.03756, 0.7119), (-0.1878, -0.03756, 0.7119), (0.1902, -0.02231, 0.7592), (0.1408, -0.1299, 0.7592), (-0.08, -0.174, 0.7592), (-0.03756, 0.1878, 0.7592), (0.1902, -0.02231, 0.7119), (-0.167, -0.09376, 0.7119), (-0.1878, -0.03756, 0.7592), (-0.167, -0.09376, 0.7592), (0.09376, -0.167, 0.7592), (-0.1299, -0.1408, 0.7592), (0.174, -0.08, 0.7119), (-0.1299, -0.1408, 0.7119), (-0.08, -0.174, 0.7119), (-0.02231, -0.1902, 0.7119), (0.03756, -0.1878, 0.7119), (0.09376, -0.167, 0.7119), (0.1408, -0.1299, 0.7119), (-0.07164, -0.1558, 0.7719), (-0.1496, -0.08396, 0.7719), (0.1703, -0.01998, 0.7719), (-0.1682, -0.03364, 0.7719), (0.1558, -0.07164, 0.7719), (-0.1703, 0.01998, 0.7719), (-0.1558, 0.07164, 0.7719), (-0.1261, 0.1163, 0.7719), (-0.1261, 0.1163, 0.9954), (-0.1558, 0.07164, 0.9954), (0.1558, -0.07164, 0.9954), (0.1261, -0.1163, 0.9954), (-0.08396, 0.1496, 0.9954), (0.07164, 0.1558, 0.9954), (0.1163, 0.1261, 0.9954), (-0.1703, 0.01998, 0.9954), (0.03364, -0.1682, 0.9954), (0.08396, -0.1496, 0.9954), (-0.03364, 0.1682, 0.9954), (0.01998, 0.1703, 0.9954), (-0.1682, -0.03364, 0.9954), (-0.07164, -0.1558, 0.9954), (-0.01998, -0.1703, 0.9954), (0.1703, -0.01998, 0.9954), (-0.1496, -0.08396, 0.9954), (0.1682, 0.03364, 0.9954), (-0.1163, -0.1261, 0.9954), (0.1496, 0.08396, 0.9954), (-0.1384, 0.1277, 1.01), (-0.1711, 0.07865, 1.01), (0.1711, -0.07865, 1.01), (0.1384, -0.1277, 1.01), (-0.09217, 0.1642, 1.01), (0.07865, 0.1711, 1.01), (0.1277, 0.1384, 1.01), (-0.187, 0.02194, 1.01), (0.03693, -0.1846, 1.01), (0.09217, -0.1642, 1.01), (-0.03693, 0.1846, 1.01), (0.02194, 0.187, 1.01), (-0.1846, -0.03693, 1.01), (-0.07865, -0.1711, 1.01), (-0.02194, -0.187, 1.01), (0.187, -0.02194, 1.01), (-0.1642, -0.09217, 1.01), (0.1846, 0.03693, 1.01), (-0.1277, -0.1384, 1.01), (0.1642, 0.09217, 1.01), (-0.1384, 0.1277, 1.053), (-0.1711, 0.07865, 1.053), (0.1711, -0.07865, 1.053), (0.1384, -0.1277, 1.053), (-0.09217, 0.1642, 1.053), (0.07865, 0.1711, 1.053), (0.1277, 0.1384, 1.053), (-0.187, 0.02194, 1.053), (0.03693, -0.1846, 1.053), (0.09217, -0.1642, 1.053), (-0.03693, 0.1846, 1.053), (0.02194, 0.187, 1.053), (-0.1846, -0.03693, 1.053), (-0.07865, -0.1711, 1.053), (-0.02194, -0.187, 1.053), (0.187, -0.02194, 1.053), (-0.1642, -0.09217, 1.053), (0.1846, 0.03693, 1.053), (-0.1277, -0.1384, 1.053), (0.1642, 0.09217, 1.053), (-0.1141, 0.1053, 1.066), (-0.1411, 0.06485, 1.066), (0.1411, -0.06485, 1.066), (0.1141, -0.1053, 1.066), (-0.076, 0.1354, 1.066), (0.06485, 0.1411, 1.066), (0.1053, 0.1141, 1.066), (-0.1542, 0.01809, 1.066), (0.03045, -0.1522, 1.066), (0.076, -0.1354, 1.066), (-0.03045, 0.1522, 1.066), (0.01809, 0.1542, 1.066), (-0.1522, -0.03045, 1.066), (-0.06485, -0.1411, 1.066), (-0.01809, -0.1542, 1.066), (0.1542, -0.01809, 1.066), (-0.1354, -0.076, 1.066), (0.1522, 0.03045, 1.066), (-0.1053, -0.1141, 1.066), (0.1354, 0.076, 1.066), (-0.05834, 0.05381, 1.078), (-0.07211, 0.03315, 1.078), (0.07211, -0.03315, 1.078), (0.05834, -0.05381, 1.078), (-0.03885, 0.06921, 1.078), (0.03315, 0.07211, 1.078), (0.05381, 0.05834, 1.078), (-0.07883, 0.009246, 1.078), (0.01556, -0.07782, 1.078), (0.03885, -0.06921, 1.078), (-0.01556, 0.07782, 1.078), (0.009246, 0.07883, 1.078), (-0.07782, -0.01556, 1.078), (-0.03315, -0.07211, 1.078), (-0.009246, -0.07883, 1.078), (0.07883, -0.009246, 1.078), (-0.06921, -0.03885, 1.078), (0.07782, 0.01556, 1.078), (-0.05381, -0.05834, 1.078), (0.06921, 0.03885, 1.078)], [], [(1, 155, 144, 172), (201, 202, 213, 215), (164, 156, 181, 152), (200, 206, 204, 202), (163, 164, 152, 0), (115, 198, 102, 27), (0, 152, 219, 132), (192, 112, 17, 52), (184, 182, 142, 141), (156, 72, 183, 181), (46, 47, 67, 66), (3, 34, 26, 20), (13, 14, 58, 57), (4, 10, 55, 18), (12, 13, 57, 56), (9, 3, 20, 53), (11, 12, 56, 54), (51, 45, 65, 71), (15, 9, 53, 59), (10, 11, 54, 55), (50, 51, 71, 70), (45, 39, 30, 65), (49, 50, 70, 69), (40, 46, 66, 60), (39, 33, 24, 30), (48, 49, 69, 68), (34, 40, 60, 26), (47, 48, 68, 67), (33, 4, 18, 24), (14, 15, 59, 58), (59, 53, 36, 44), (70, 71, 91, 90), (58, 59, 44, 43), (65, 30, 79, 85), (69, 70, 90, 89), (60, 66, 86, 80), (30, 24, 73, 79), (68, 69, 89, 88), (26, 60, 80, 74), (67, 68, 88, 87), (24, 18, 6, 73), (55, 54, 38, 37), (66, 67, 87, 86), (20, 26, 74, 5), (18, 55, 37, 6), (54, 56, 41, 38), (53, 20, 5, 36), (56, 57, 42, 41), (71, 65, 85, 91), (57, 58, 43, 42), (74, 80, 100, 31), (87, 88, 108, 107), (73, 6, 19, 28), (43, 44, 99, 98), (86, 87, 107, 106), (5, 74, 31, 22), (42, 43, 98, 97), (6, 37, 95, 19), (41, 42, 97, 96), (36, 5, 22, 93), (91, 85, 105, 111), (38, 41, 96, 94), (44, 36, 93, 99), (90, 91, 111, 110), (37, 38, 94, 95), (85, 79, 63, 105), (89, 90, 110, 109), (80, 86, 106, 100), (79, 73, 28, 63), (88, 89, 109, 108), (93, 22, 7, 76), (94, 96, 81, 78), (111, 105, 125, 131), (96, 97, 82, 81), (99, 93, 76, 84), (110, 111, 131, 130), (97, 98, 83, 82), (105, 63, 119, 125), (109, 110, 130, 129), (100, 106, 126, 120), (98, 99, 84, 83), (63, 28, 113, 119), (108, 109, 129, 128), (31, 100, 120, 114), (107, 108, 128, 127), (28, 19, 8, 113), (106, 107, 127, 126), (22, 31, 114, 7), (19, 95, 77, 8), (95, 94, 78, 77), (120, 126, 146, 140), (119, 113, 61, 103), (128, 129, 149, 148), (114, 120, 140, 64), (127, 128, 148, 147), (113, 8, 21, 61), (83, 84, 139, 138), (126, 127, 147, 146), (7, 114, 64, 25), (82, 83, 138, 137), (8, 77, 135, 21), (81, 82, 137, 136), (76, 7, 25, 133), (131, 125, 145, 151), (78, 81, 136, 134), (84, 76, 133, 139), (130, 131, 151, 150), (77, 78, 134, 135), (125, 119, 103, 145), (129, 130, 150, 149), (25, 64, 154, 32), (21, 135, 117, 35), (133, 25, 32, 116), (135, 134, 118, 117), (151, 145, 165, 171), (134, 136, 121, 118), (139, 133, 116, 124), (150, 151, 171, 170), (136, 137, 122, 121), (145, 103, 159, 165), (149, 150, 170, 169), (137, 138, 123, 122), (140, 146, 166, 160), (103, 61, 153, 159), (148, 149, 169, 168), (138, 139, 124, 123), (64, 140, 160, 154), (147, 148, 168, 167), (61, 21, 35, 153), (146, 147, 167, 166), (170, 171, 191, 190), (117, 118, 174, 175), (165, 159, 143, 185), (169, 170, 190, 189), (160, 166, 186, 180), (159, 153, 101, 143), (168, 169, 189, 188), (154, 160, 180, 104), (167, 168, 188, 187), (153, 35, 23, 101), (123, 124, 179, 178), (166, 167, 187, 186), (32, 154, 104, 29), (122, 123, 178, 177), (35, 117, 175, 23), (121, 122, 177, 176), (116, 32, 29, 173), (171, 165, 185, 191), (118, 121, 176, 174), (124, 116, 173, 179), (104, 180, 200, 194), (187, 188, 208, 207), (101, 23, 75, 193), (178, 179, 164, 163), (186, 187, 207, 206), (29, 104, 194, 72), (23, 175, 157, 75), (173, 29, 72, 156), (191, 185, 205, 211), (175, 174, 158, 157), (179, 173, 156, 164), (190, 191, 211, 210), (185, 143, 199, 205), (174, 176, 161, 158), (189, 190, 210, 209), (180, 186, 206, 200), (176, 177, 162, 161), (143, 101, 193, 199), (188, 189, 209, 208), (177, 178, 163, 162), (193, 75, 182, 184), (209, 210, 203, 155), (158, 161, 115, 112), (195, 184, 141, 214), (182, 192, 52, 142), (162, 163, 0, 198), (207, 208, 1, 197), (205, 199, 195, 2), (211, 205, 2, 196), (216, 214, 235, 222), (161, 162, 198, 115), (72, 194, 201, 183), (194, 200, 202, 201), (157, 158, 112, 192), (210, 211, 196, 203), (203, 196, 62, 92), (75, 157, 192, 182), (206, 207, 197, 204), (208, 209, 155, 1), (199, 193, 184, 195), (196, 2, 216, 62), (155, 203, 92, 144), (197, 1, 172, 212), (152, 181, 218, 219), (112, 115, 27, 17), (181, 183, 217, 218), (183, 201, 215, 217), (204, 197, 212, 16), (2, 195, 214, 216), (198, 0, 132, 102), (202, 204, 16, 213), (232, 236, 256, 252), (52, 17, 225, 226), (142, 52, 226, 239), (218, 217, 227, 221), (92, 62, 223, 229), (215, 213, 236, 232), (102, 132, 224, 230), (214, 141, 237, 235), (144, 92, 229, 228), (141, 142, 239, 237), (213, 16, 238, 236), (27, 102, 230, 231), (172, 144, 228, 234), (219, 218, 221, 220), (16, 212, 233, 238), (217, 215, 232, 227), (62, 216, 222, 223), (17, 27, 231, 225), (212, 172, 234, 233), (132, 219, 220, 224), (247, 252, 272, 267), (226, 225, 245, 246), (237, 239, 259, 257), (235, 237, 257, 255), (221, 227, 247, 241), (234, 228, 248, 254), (236, 238, 258, 256), (228, 229, 249, 248), (238, 233, 253, 258), (231, 230, 250, 251), (225, 231, 251, 245), (227, 232, 252, 247), (220, 221, 241, 240), (239, 226, 246, 259), (233, 234, 254, 253), (223, 222, 242, 243), (229, 223, 243, 249), (222, 235, 255, 242), (224, 220, 240, 244), (230, 224, 244, 250), (261, 267, 287, 281), (240, 241, 261, 260), (259, 246, 266, 279), (253, 254, 274, 273), (243, 242, 262, 263), (249, 243, 263, 269), (242, 255, 275, 262), (244, 240, 260, 264), (250, 244, 264, 270), (252, 256, 276, 272), (246, 245, 265, 266), (257, 259, 279, 277), (255, 257, 277, 275), (241, 247, 267, 261), (254, 248, 268, 274), (256, 258, 278, 276), (248, 249, 269, 268), (258, 253, 273, 278), (251, 250, 270, 271), (245, 251, 271, 265), (283, 282, 302, 303), (274, 268, 288, 294), (276, 278, 298, 296), (268, 269, 289, 288), (278, 273, 293, 298), (271, 270, 290, 291), (265, 271, 291, 285), (267, 272, 292, 287), (260, 261, 281, 280), (279, 266, 286, 299), (273, 274, 294, 293), (263, 262, 282, 283), (269, 263, 283, 289), (262, 275, 295, 282), (264, 260, 280, 284), (270, 264, 284, 290), (272, 276, 296, 292), (266, 265, 285, 286), (277, 279, 299, 297), (275, 277, 297, 295), (316, 318, 313, 314, 308, 309, 303, 302, 315, 317, 319, 306, 305, 311, 310, 304, 300, 301, 307, 312), (289, 283, 303, 309), (282, 295, 315, 302), (284, 280, 300, 304), (290, 284, 304, 310), (292, 296, 316, 312), (286, 285, 305, 306), (297, 299, 319, 317), (295, 297, 317, 315), (281, 287, 307, 301), (294, 288, 308, 314), (296, 298, 318, 316), (288, 289, 309, 308), (298, 293, 313, 318), (291, 290, 310, 311), (285, 291, 311, 305), (287, 292, 312, 307), (280, 281, 301, 300), (299, 286, 306, 319), (293, 294, 314, 313)])
me_cube_001.polygons.foreach_set('use_smooth', [True] * 301)
_uv = me_cube_001.uv_layers.new(name='UVMap')
_uv.uv.foreach_set('vector', [0.7679, 0.7143, 0.7321, 0.7143, 0.7321, 0.7143, 0.7679, 0.7143, 0.8393, 0.6429, 0.8393, 0.6786, 0.8393, 0.6786, 0.8393, 0.6429, 0.8393, 0.5357, 0.8393, 0.5714, 0.8393, 0.5714, 0.8393, 0.5357, 0.8393, 0.6786, 0.8393, 0.7143, 0.8393, 0.7143, 0.8393, 0.6786, 0.8036, 0.5357, 0.8393, 0.5357, 0.8393, 0.5357, 0.8036, 0.5357, 0.7321, 0.5357, 0.7679, 0.5357, 0.7679, 0.5357, 0.7321, 0.5357, 0.8036, 0.5357, 0.8393, 0.5357, 0.8393, 0.5357, 0.8036, 0.5357, 0.6607, 0.5357, 0.6964, 0.5357, 0.6964, 0.5357, 0.6607, 0.5357, 0.6607, 0.6071, 0.6607, 0.5714, 0.6607, 0.5714, 0.6607, 0.6071, 0.8393, 0.5714, 0.8393, 0.6071, 0.8393, 0.6071, 0.8393, 0.5714, 0.8393, 0.7143, 0.8036, 0.7143, 0.8036, 0.7143, 0.8393, 0.7143, 0.8393, 0.6071, 0.8393, 0.6429, 0.8393, 0.6429, 0.8393, 0.6071, 0.7679, 0.5357, 0.8036, 0.5357, 0.8036, 0.5357, 0.7679, 0.5357, 0.6607, 0.5714, 0.6607, 0.5357, 0.6607, 0.5357, 0.6607, 0.5714, 0.7321, 0.5357, 0.7679, 0.5357, 0.7679, 0.5357, 0.7321, 0.5357, 0.8393, 0.5714, 0.8393, 0.6071, 0.8393, 0.6071, 0.8393, 0.5714, 0.6964, 0.5357, 0.7321, 0.5357, 0.7321, 0.5357, 0.6964, 0.5357, 0.6607, 0.7143, 0.6607, 0.6786, 0.6607, 0.6786, 0.6607, 0.7143, 0.8393, 0.5357, 0.8393, 0.5714, 0.8393, 0.5714, 0.8393, 0.5357, 0.6607, 0.5357, 0.6964, 0.5357, 0.6964, 0.5357, 0.6607, 0.5357, 0.6964, 0.7143, 0.6607, 0.7143, 0.6607, 0.7143, 0.6964, 0.7143, 0.6607, 0.6786, 0.6607, 0.6429, 0.6607, 0.6429, 0.6607, 0.6786, 0.7321, 0.7143, 0.6964, 0.7143, 0.6964, 0.7143, 0.7321, 0.7143, 0.8393, 0.6786, 0.8393, 0.7143, 0.8393, 0.7143, 0.8393, 0.6786, 0.6607, 0.6429, 0.6607, 0.6071, 0.6607, 0.6071, 0.6607, 0.6429, 0.7679, 0.7143, 0.7321, 0.7143, 0.7321, 0.7143, 0.7679, 0.7143, 0.8393, 0.6429, 0.8393, 0.6786, 0.8393, 0.6786, 0.8393, 0.6429, 0.8036, 0.7143, 0.7679, 0.7143, 0.7679, 0.7143, 0.8036, 0.7143, 0.6607, 0.6071, 0.6607, 0.5714, 0.6607, 0.5714, 0.6607, 0.6071, 0.8036, 0.5357, 0.8393, 0.5357, 0.8393, 0.5357, 0.8036, 0.5357, 0.8393, 0.5357, 0.8393, 0.5714, 0.8393, 0.5714, 0.8393, 0.5357, 0.6964, 0.7143, 0.6607, 0.7143, 0.6607, 0.7143, 0.6964, 0.7143, 0.8036, 0.5357, 0.8393, 0.5357, 0.8393, 0.5357, 0.8036, 0.5357, 0.6607, 0.6786, 0.6607, 0.6429, 0.6607, 0.6429, 0.6607, 0.6786, 0.7321, 0.7143, 0.6964, 0.7143, 0.6964, 0.7143, 0.7321, 0.7143, 0.8393, 0.6786, 0.8393, 0.7143, 0.8393, 0.7143, 0.8393, 0.6786, 0.6607, 0.6429, 0.6607, 0.6071, 0.6607, 0.6071, 0.6607, 0.6429, 0.7679, 0.7143, 0.7321, 0.7143, 0.7321, 0.7143, 0.7679, 0.7143, 0.8393, 0.6429, 0.8393, 0.6786, 0.8393, 0.6786, 0.8393, 0.6429, 0.8036, 0.7143, 0.7679, 0.7143, 0.7679, 0.7143, 0.8036, 0.7143, 0.6607, 0.6071, 0.6607, 0.5714, 0.6607, 0.5714, 0.6607, 0.6071, 0.6607, 0.5357, 0.6964, 0.5357, 0.6964, 0.5357, 0.6607, 0.5357, 0.8393, 0.7143, 0.8036, 0.7143, 0.8036, 0.7143, 0.8393, 0.7143, 0.8393, 0.6071, 0.8393, 0.6429, 0.8393, 0.6429, 0.8393, 0.6071, 0.6607, 0.5714, 0.6607, 0.5357, 0.6607, 0.5357, 0.6607, 0.5714, 0.6964, 0.5357, 0.7321, 0.5357, 0.7321, 0.5357, 0.6964, 0.5357, 0.8393, 0.5714, 0.8393, 0.6071, 0.8393, 0.6071, 0.8393, 0.5714, 0.7321, 0.5357, 0.7679, 0.5357, 0.7679, 0.5357, 0.7321, 0.5357, 0.6607, 0.7143, 0.6607, 0.6786, 0.6607, 0.6786, 0.6607, 0.7143, 0.7679, 0.5357, 0.8036, 0.5357, 0.8036, 0.5357, 0.7679, 0.5357, 0.8393, 0.6429, 0.8393, 0.6786, 0.8393, 0.6786, 0.8393, 0.6429, 0.8036, 0.7143, 0.7679, 0.7143, 0.7679, 0.7143, 0.8036, 0.7143, 0.6607, 0.6071, 0.6607, 0.5714, 0.6607, 0.5714, 0.6607, 0.6071, 0.8036, 0.5357, 0.8393, 0.5357, 0.8393, 0.5357, 0.8036, 0.5357, 0.8393, 0.7143, 0.8036, 0.7143, 0.8036, 0.7143, 0.8393, 0.7143, 0.8393, 0.6071, 0.8393, 0.6429, 0.8393, 0.6429, 0.8393, 0.6071, 0.7679, 0.5357, 0.8036, 0.5357, 0.8036, 0.5357, 0.7679, 0.5357, 0.6607, 0.5714, 0.6607, 0.5357, 0.6607, 0.5357, 0.6607, 0.5714, 0.7321, 0.5357, 0.7679, 0.5357, 0.7679, 0.5357, 0.7321, 0.5357, 0.8393, 0.5714, 0.8393, 0.6071, 0.8393, 0.6071, 0.8393, 0.5714, 0.6607, 0.7143, 0.6607, 0.6786, 0.6607, 0.6786, 0.6607, 0.7143, 0.6964, 0.5357, 0.7321, 0.5357, 0.7321, 0.5357, 0.6964, 0.5357, 0.8393, 0.5357, 0.8393, 0.5714, 0.8393, 0.5714, 0.8393, 0.5357, 0.6964, 0.7143, 0.6607, 0.7143, 0.6607, 0.7143, 0.6964, 0.7143, 0.6607, 0.5357, 0.6964, 0.5357, 0.6964, 0.5357, 0.6607, 0.5357, 0.6607, 0.6786, 0.6607, 0.6429, 0.6607, 0.6429, 0.6607, 0.6786, 0.7321, 0.7143, 0.6964, 0.7143, 0.6964, 0.7143, 0.7321, 0.7143, 0.8393, 0.6786, 0.8393, 0.7143, 0.8393, 0.7143, 0.8393, 0.6786, 0.6607, 0.6429, 0.6607, 0.6071, 0.6607, 0.6071, 0.6607, 0.6429, 0.7679, 0.7143, 0.7321, 0.7143, 0.7321, 0.7143, 0.7679, 0.7143, 0.8393, 0.5714, 0.8393, 0.6071, 0.8393, 0.6071, 0.8393, 0.5714, 0.6964, 0.5357, 0.7321, 0.5357, 0.7321, 0.5357, 0.6964, 0.5357, 0.6607, 0.7143, 0.6607, 0.6786, 0.6607, 0.6786, 0.6607, 0.7143, 0.7321, 0.5357, 0.7679, 0.5357, 0.7679, 0.5357, 0.7321, 0.5357, 0.8393, 0.5357, 0.8393, 0.5714, 0.8393, 0.5714, 0.8393, 0.5357, 0.6964, 0.7143, 0.6607, 0.7143, 0.6607, 0.7143, 0.6964, 0.7143, 0.7679, 0.5357, 0.8036, 0.5357, 0.8036, 0.5357, 0.7679, 0.5357, 0.6607, 0.6786, 0.6607, 0.6429, 0.6607, 0.6429, 0.6607, 0.6786, 0.7321, 0.7143, 0.6964, 0.7143, 0.6964, 0.7143, 0.7321, 0.7143, 0.8393, 0.6786, 0.8393, 0.7143, 0.8393, 0.7143, 0.8393, 0.6786, 0.8036, 0.5357, 0.8393, 0.5357, 0.8393, 0.5357, 0.8036, 0.5357, 0.6607, 0.6429, 0.6607, 0.6071, 0.6607, 0.6071, 0.6607, 0.6429, 0.7679, 0.7143, 0.7321, 0.7143, 0.7321, 0.7143, 0.7679, 0.7143, 0.8393, 0.6429, 0.8393, 0.6786, 0.8393, 0.6786, 0.8393, 0.6429, 0.8036, 0.7143, 0.7679, 0.7143, 0.7679, 0.7143, 0.8036, 0.7143, 0.6607, 0.6071, 0.6607, 0.5714, 0.6607, 0.5714, 0.6607, 0.6071, 0.8393, 0.7143, 0.8036, 0.7143, 0.8036, 0.7143, 0.8393, 0.7143, 0.8393, 0.6071, 0.8393, 0.6429, 0.8393, 0.6429, 0.8393, 0.6071, 0.6607, 0.5714, 0.6607, 0.5357, 0.6607, 0.5357, 0.6607, 0.5714, 0.6607, 0.5357, 0.6964, 0.5357, 0.6964, 0.5357, 0.6607, 0.5357, 0.8393, 0.6786, 0.8393, 0.7143, 0.8393, 0.7143, 0.8393, 0.6786, 0.6607, 0.6429, 0.6607, 0.6071, 0.6607, 0.6071, 0.6607, 0.6429, 0.7679, 0.7143, 0.7321, 0.7143, 0.7321, 0.7143, 0.7679, 0.7143, 0.8393, 0.6429, 0.8393, 0.6786, 0.8393, 0.6786, 0.8393, 0.6429, 0.8036, 0.7143, 0.7679, 0.7143, 0.7679, 0.7143, 0.8036, 0.7143, 0.6607, 0.6071, 0.6607, 0.5714, 0.6607, 0.5714, 0.6607, 0.6071, 0.8036, 0.5357, 0.8393, 0.5357, 0.8393, 0.5357, 0.8036, 0.5357, 0.8393, 0.7143, 0.8036, 0.7143, 0.8036, 0.7143, 0.8393, 0.7143, 0.8393, 0.6071, 0.8393, 0.6429, 0.8393, 0.6429, 0.8393, 0.6071, 0.7679, 0.5357, 0.8036, 0.5357, 0.8036, 0.5357, 0.7679, 0.5357, 0.6607, 0.5714, 0.6607, 0.5357, 0.6607, 0.5357, 0.6607, 0.5714, 0.7321, 0.5357, 0.7679, 0.5357, 0.7679, 0.5357, 0.7321, 0.5357, 0.8393, 0.5714, 0.8393, 0.6071, 0.8393, 0.6071, 0.8393, 0.5714, 0.6607, 0.7143, 0.6607, 0.6786, 0.6607, 0.6786, 0.6607, 0.7143, 0.6964, 0.5357, 0.7321, 0.5357, 0.7321, 0.5357, 0.6964, 0.5357, 0.8393, 0.5357, 0.8393, 0.5714, 0.8393, 0.5714, 0.8393, 0.5357, 0.6964, 0.7143, 0.6607, 0.7143, 0.6607, 0.7143, 0.6964, 0.7143, 0.6607, 0.5357, 0.6964, 0.5357, 0.6964, 0.5357, 0.6607, 0.5357, 0.6607, 0.6786, 0.6607, 0.6429, 0.6607, 0.6429, 0.6607, 0.6786, 0.7321, 0.7143, 0.6964, 0.7143, 0.6964, 0.7143, 0.7321, 0.7143, 0.8393, 0.6071, 0.8393, 0.6429, 0.8393, 0.6429, 0.8393, 0.6071, 0.6607, 0.5714, 0.6607, 0.5357, 0.6607, 0.5357, 0.6607, 0.5714, 0.8393, 0.5714, 0.8393, 0.6071, 0.8393, 0.6071, 0.8393, 0.5714, 0.6607, 0.5357, 0.6964, 0.5357, 0.6964, 0.5357, 0.6607, 0.5357, 0.6607, 0.7143, 0.6607, 0.6786, 0.6607, 0.6786, 0.6607, 0.7143, 0.6964, 0.5357, 0.7321, 0.5357, 0.7321, 0.5357, 0.6964, 0.5357, 0.8393, 0.5357, 0.8393, 0.5714, 0.8393, 0.5714, 0.8393, 0.5357, 0.6964, 0.7143, 0.6607, 0.7143, 0.6607, 0.7143, 0.6964, 0.7143, 0.7321, 0.5357, 0.7679, 0.5357, 0.7679, 0.5357, 0.7321, 0.5357, 0.6607, 0.6786, 0.6607, 0.6429, 0.6607, 0.6429, 0.6607, 0.6786, 0.7321, 0.7143, 0.6964, 0.7143, 0.6964, 0.7143, 0.7321, 0.7143, 0.7679, 0.5357, 0.8036, 0.5357, 0.8036, 0.5357, 0.7679, 0.5357, 0.8393, 0.6786, 0.8393, 0.7143, 0.8393, 0.7143, 0.8393, 0.6786, 0.6607, 0.6429, 0.6607, 0.6071, 0.6607, 0.6071, 0.6607, 0.6429, 0.7679, 0.7143, 0.7321, 0.7143, 0.7321, 0.7143, 0.7679, 0.7143, 0.8036, 0.5357, 0.8393, 0.5357, 0.8393, 0.5357, 0.8036, 0.5357, 0.8393, 0.6429, 0.8393, 0.6786, 0.8393, 0.6786, 0.8393, 0.6429, 0.8036, 0.7143, 0.7679, 0.7143, 0.7679, 0.7143, 0.8036, 0.7143, 0.6607, 0.6071, 0.6607, 0.5714, 0.6607, 0.5714, 0.6607, 0.6071, 0.8393, 0.7143, 0.8036, 0.7143, 0.8036, 0.7143, 0.8393, 0.7143, 0.6964, 0.7143, 0.6607, 0.7143, 0.6607, 0.7143, 0.6964, 0.7143, 0.6607, 0.5357, 0.6964, 0.5357, 0.6964, 0.5357, 0.6607, 0.5357, 0.6607, 0.6786, 0.6607, 0.6429, 0.6607, 0.6429, 0.6607, 0.6786, 0.7321, 0.7143, 0.6964, 0.7143, 0.6964, 0.7143, 0.7321, 0.7143, 0.8393, 0.6786, 0.8393, 0.7143, 0.8393, 0.7143, 0.8393, 0.6786, 0.6607, 0.6429, 0.6607, 0.6071, 0.6607, 0.6071, 0.6607, 0.6429, 0.7679, 0.7143, 0.7321, 0.7143, 0.7321, 0.7143, 0.7679, 0.7143, 0.8393, 0.6429, 0.8393, 0.6786, 0.8393, 0.6786, 0.8393, 0.6429, 0.8036, 0.7143, 0.7679, 0.7143, 0.7679, 0.7143, 0.8036, 0.7143, 0.6607, 0.6071, 0.6607, 0.5714, 0.6607, 0.5714, 0.6607, 0.6071, 0.8036, 0.5357, 0.8393, 0.5357, 0.8393, 0.5357, 0.8036, 0.5357, 0.8393, 0.7143, 0.8036, 0.7143, 0.8036, 0.7143, 0.8393, 0.7143, 0.8393, 0.6071, 0.8393, 0.6429, 0.8393, 0.6429, 0.8393, 0.6071, 0.7679, 0.5357, 0.8036, 0.5357, 0.8036, 0.5357, 0.7679, 0.5357, 0.6607, 0.5714, 0.6607, 0.5357, 0.6607, 0.5357, 0.6607, 0.5714, 0.7321, 0.5357, 0.7679, 0.5357, 0.7679, 0.5357, 0.7321, 0.5357, 0.8393, 0.5714, 0.8393, 0.6071, 0.8393, 0.6071, 0.8393, 0.5714, 0.6607, 0.7143, 0.6607, 0.6786, 0.6607, 0.6786, 0.6607, 0.7143, 0.6964, 0.5357, 0.7321, 0.5357, 0.7321, 0.5357, 0.6964, 0.5357, 0.8393, 0.5357, 0.8393, 0.5714, 0.8393, 0.5714, 0.8393, 0.5357, 0.8393, 0.6429, 0.8393, 0.6786, 0.8393, 0.6786, 0.8393, 0.6429, 0.8036, 0.7143, 0.7679, 0.7143, 0.7679, 0.7143, 0.8036, 0.7143, 0.6607, 0.6071, 0.6607, 0.5714, 0.6607, 0.5714, 0.6607, 0.6071, 0.8036, 0.5357, 0.8393, 0.5357, 0.8393, 0.5357, 0.8036, 0.5357, 0.8393, 0.7143, 0.8036, 0.7143, 0.8036, 0.7143, 0.8393, 0.7143, 0.8393, 0.6071, 0.8393, 0.6429, 0.8393, 0.6429, 0.8393, 0.6071, 0.6607, 0.5714, 0.6607, 0.5357, 0.6607, 0.5357, 0.6607, 0.5714, 0.8393, 0.5714, 0.8393, 0.6071, 0.8393, 0.6071, 0.8393, 0.5714, 0.6607, 0.7143, 0.6607, 0.6786, 0.6607, 0.6786, 0.6607, 0.7143, 0.6607, 0.5357, 0.6964, 0.5357, 0.6964, 0.5357, 0.6607, 0.5357, 0.8393, 0.5357, 0.8393, 0.5714, 0.8393, 0.5714, 0.8393, 0.5357, 0.6964, 0.7143, 0.6607, 0.7143, 0.6607, 0.7143, 0.6964, 0.7143, 0.6607, 0.6786, 0.6607, 0.6429, 0.6607, 0.6429, 0.6607, 0.6786, 0.6964, 0.5357, 0.7321, 0.5357, 0.7321, 0.5357, 0.6964, 0.5357, 0.7321, 0.7143, 0.6964, 0.7143, 0.6964, 0.7143, 0.7321, 0.7143, 0.8393, 0.6786, 0.8393, 0.7143, 0.8393, 0.7143, 0.8393, 0.6786, 0.7321, 0.5357, 0.7679, 0.5357, 0.7679, 0.5357, 0.7321, 0.5357, 0.6607, 0.6429, 0.6607, 0.6071, 0.6607, 0.6071, 0.6607, 0.6429, 0.7679, 0.7143, 0.7321, 0.7143, 0.7321, 0.7143, 0.7679, 0.7143, 0.7679, 0.5357, 0.8036, 0.5357, 0.8036, 0.5357, 0.7679, 0.5357, 0.6607, 0.6071, 0.6607, 0.5714, 0.6607, 0.5714, 0.6607, 0.6071, 0.7321, 0.7143, 0.6964, 0.7143, 0.6964, 0.7143, 0.7321, 0.7143, 0.6964, 0.5357, 0.7321, 0.5357, 0.7321, 0.5357, 0.6964, 0.5357, 0.6607, 0.6429, 0.6607, 0.6071, 0.6607, 0.6071, 0.6607, 0.6429, 0.6607, 0.5714, 0.6607, 0.5357, 0.6607, 0.5357, 0.6607, 0.5714, 0.7679, 0.5357, 0.8036, 0.5357, 0.8036, 0.5357, 0.7679, 0.5357, 0.8036, 0.7143, 0.7679, 0.7143, 0.7679, 0.7143, 0.8036, 0.7143, 0.6607, 0.6786, 0.6607, 0.6429, 0.6607, 0.6429, 0.6607, 0.6786, 0.6607, 0.7143, 0.6607, 0.6786, 0.6607, 0.6786, 0.6607, 0.7143, 0.6607, 0.6786, 0.6607, 0.6429, 0.6607, 0.6429, 0.6607, 0.6786, 0.7321, 0.5357, 0.7679, 0.5357, 0.7679, 0.5357, 0.7321, 0.5357, 0.8393, 0.6071, 0.8393, 0.6429, 0.8393, 0.6429, 0.8393, 0.6071, 0.8393, 0.6429, 0.8393, 0.6786, 0.8393, 0.6786, 0.8393, 0.6429, 0.6607, 0.5357, 0.6964, 0.5357, 0.6964, 0.5357, 0.6607, 0.5357, 0.6964, 0.7143, 0.6607, 0.7143, 0.6607, 0.7143, 0.6964, 0.7143, 0.6964, 0.7143, 0.6607, 0.7143, 0.6607, 0.7143, 0.6964, 0.7143, 0.6607, 0.5714, 0.6607, 0.5357, 0.6607, 0.5357, 0.6607, 0.5714, 0.8393, 0.7143, 0.8036, 0.7143, 0.8036, 0.7143, 0.8393, 0.7143, 0.7679, 0.7143, 0.7321, 0.7143, 0.7321, 0.7143, 0.7679, 0.7143, 0.6607, 0.6429, 0.6607, 0.6071, 0.6607, 0.6071, 0.6607, 0.6429, 0.6607, 0.7143, 0.6607, 0.6786, 0.6607, 0.6786, 0.6607, 0.7143, 0.7321, 0.7143, 0.6964, 0.7143, 0.6964, 0.7143, 0.7321, 0.7143, 0.8036, 0.7143, 0.7679, 0.7143, 0.7679, 0.7143, 0.8036, 0.7143, 0.8393, 0.5357, 0.8393, 0.5714, 0.8393, 0.5714, 0.8393, 0.5357, 0.6964, 0.5357, 0.7321, 0.5357, 0.7321, 0.5357, 0.6964, 0.5357, 0.8393, 0.5714, 0.8393, 0.6071, 0.8393, 0.6071, 0.8393, 0.5714, 0.8393, 0.6071, 0.8393, 0.6429, 0.8393, 0.6429, 0.8393, 0.6071, 0.8393, 0.7143, 0.8036, 0.7143, 0.8036, 0.7143, 0.8393, 0.7143, 0.6607, 0.6786, 0.6607, 0.6429, 0.6607, 0.6429, 0.6607, 0.6786, 0.7679, 0.5357, 0.8036, 0.5357, 0.8036, 0.5357, 0.7679, 0.5357, 0.8393, 0.6786, 0.8393, 0.7143, 0.8393, 0.7143, 0.8393, 0.6786, 0.8393, 0.6429, 0.8393, 0.6786, 0.8393, 0.6786, 0.8393, 0.6429, 0.6607, 0.5357, 0.6964, 0.5357, 0.6964, 0.5357, 0.6607, 0.5357, 0.6607, 0.5714, 0.6607, 0.5357, 0.6607, 0.5357, 0.6607, 0.5714, 0.8393, 0.5714, 0.8393, 0.6071, 0.8393, 0.6071, 0.8393, 0.5714, 0.6964, 0.7143, 0.6607, 0.7143, 0.6607, 0.7143, 0.6964, 0.7143, 0.8393, 0.6429, 0.8393, 0.6786, 0.8393, 0.6786, 0.8393, 0.6429, 0.7679, 0.5357, 0.8036, 0.5357, 0.8036, 0.5357, 0.7679, 0.5357, 0.6607, 0.6429, 0.6607, 0.6071, 0.6607, 0.6071, 0.6607, 0.6429, 0.7321, 0.7143, 0.6964, 0.7143, 0.6964, 0.7143, 0.7321, 0.7143, 0.6607, 0.6071, 0.6607, 0.5714, 0.6607, 0.5714, 0.6607, 0.6071, 0.8393, 0.6786, 0.8393, 0.7143, 0.8393, 0.7143, 0.8393, 0.6786, 0.7321, 0.5357, 0.7679, 0.5357, 0.7679, 0.5357, 0.7321, 0.5357, 0.7679, 0.7143, 0.7321, 0.7143, 0.7321, 0.7143, 0.7679, 0.7143, 0.8393, 0.5357, 0.8393, 0.5714, 0.8393, 0.5714, 0.8393, 0.5357, 0.8393, 0.7143, 0.8036, 0.7143, 0.8036, 0.7143, 0.8393, 0.7143, 0.8393, 0.6071, 0.8393, 0.6429, 0.8393, 0.6429, 0.8393, 0.6071, 0.6607, 0.7143, 0.6607, 0.6786, 0.6607, 0.6786, 0.6607, 0.7143, 0.6964, 0.5357, 0.7321, 0.5357, 0.7321, 0.5357, 0.6964, 0.5357, 0.8036, 0.7143, 0.7679, 0.7143, 0.7679, 0.7143, 0.8036, 0.7143, 0.8036, 0.5357, 0.8393, 0.5357, 0.8393, 0.5357, 0.8036, 0.5357, 0.8393, 0.6071, 0.8393, 0.6429, 0.8393, 0.6429, 0.8393, 0.6071, 0.6607, 0.5357, 0.6964, 0.5357, 0.6964, 0.5357, 0.6607, 0.5357, 0.6607, 0.6071, 0.6607, 0.5714, 0.6607, 0.5714, 0.6607, 0.6071, 0.6607, 0.6429, 0.6607, 0.6071, 0.6607, 0.6071, 0.6607, 0.6429, 0.8393, 0.5714, 0.8393, 0.6071, 0.8393, 0.6071, 0.8393, 0.5714, 0.7679, 0.7143, 0.7321, 0.7143, 0.7321, 0.7143, 0.7679, 0.7143, 0.8393, 0.6786, 0.8393, 0.7143, 0.8393, 0.7143, 0.8393, 0.6786, 0.7321, 0.7143, 0.6964, 0.7143, 0.6964, 0.7143, 0.7321, 0.7143, 0.8393, 0.7143, 0.8036, 0.7143, 0.8036, 0.7143, 0.8393, 0.7143, 0.7321, 0.5357, 0.7679, 0.5357, 0.7679, 0.5357, 0.7321, 0.5357, 0.6964, 0.5357, 0.7321, 0.5357, 0.7321, 0.5357, 0.6964, 0.5357, 0.8393, 0.6071, 0.8393, 0.6429, 0.8393, 0.6429, 0.8393, 0.6071, 0.8393, 0.5357, 0.8393, 0.5714, 0.8393, 0.5714, 0.8393, 0.5357, 0.6607, 0.5714, 0.6607, 0.5357, 0.6607, 0.5357, 0.6607, 0.5714, 0.8036, 0.7143, 0.7679, 0.7143, 0.7679, 0.7143, 0.8036, 0.7143, 0.6607, 0.7143, 0.6607, 0.6786, 0.6607, 0.6786, 0.6607, 0.7143, 0.6964, 0.7143, 0.6607, 0.7143, 0.6607, 0.7143, 0.6964, 0.7143, 0.6607, 0.6786, 0.6607, 0.6429, 0.6607, 0.6429, 0.6607, 0.6786, 0.8036, 0.5357, 0.8393, 0.5357, 0.8393, 0.5357, 0.8036, 0.5357, 0.7679, 0.5357, 0.8036, 0.5357, 0.8036, 0.5357, 0.7679, 0.5357, 0.8393, 0.5714, 0.8393, 0.6071, 0.8393, 0.6071, 0.8393, 0.5714, 0.8393, 0.5357, 0.8393, 0.5714, 0.8393, 0.5714, 0.8393, 0.5357, 0.6607, 0.5714, 0.6607, 0.5357, 0.6607, 0.5357, 0.6607, 0.5714, 0.8036, 0.7143, 0.7679, 0.7143, 0.7679, 0.7143, 0.8036, 0.7143, 0.6607, 0.7143, 0.6607, 0.6786, 0.6607, 0.6786, 0.6607, 0.7143, 0.6964, 0.7143, 0.6607, 0.7143, 0.6607, 0.7143, 0.6964, 0.7143, 0.6607, 0.6786, 0.6607, 0.6429, 0.6607, 0.6429, 0.6607, 0.6786, 0.8036, 0.5357, 0.8393, 0.5357, 0.8393, 0.5357, 0.8036, 0.5357, 0.7679, 0.5357, 0.8036, 0.5357, 0.8036, 0.5357, 0.7679, 0.5357, 0.8393, 0.6429, 0.8393, 0.6786, 0.8393, 0.6786, 0.8393, 0.6429, 0.6607, 0.5357, 0.6964, 0.5357, 0.6964, 0.5357, 0.6607, 0.5357, 0.6607, 0.6071, 0.6607, 0.5714, 0.6607, 0.5714, 0.6607, 0.6071, 0.6607, 0.6429, 0.6607, 0.6071, 0.6607, 0.6071, 0.6607, 0.6429, 0.8393, 0.5714, 0.8393, 0.6071, 0.8393, 0.6071, 0.8393, 0.5714, 0.7679, 0.7143, 0.7321, 0.7143, 0.7321, 0.7143, 0.7679, 0.7143, 0.8393, 0.6786, 0.8393, 0.7143, 0.8393, 0.7143, 0.8393, 0.6786, 0.7321, 0.7143, 0.6964, 0.7143, 0.6964, 0.7143, 0.7321, 0.7143, 0.8393, 0.7143, 0.8036, 0.7143, 0.8036, 0.7143, 0.8393, 0.7143, 0.7321, 0.5357, 0.7679, 0.5357, 0.7679, 0.5357, 0.7321, 0.5357, 0.6964, 0.5357, 0.7321, 0.5357, 0.7321, 0.5357, 0.6964, 0.5357, 0.6607, 0.7143, 0.6607, 0.6786, 0.6607, 0.6786, 0.6607, 0.7143, 0.7679, 0.7143, 0.7321, 0.7143, 0.7321, 0.7143, 0.7679, 0.7143, 0.8393, 0.6786, 0.8393, 0.7143, 0.8393, 0.7143, 0.8393, 0.6786, 0.7321, 0.7143, 0.6964, 0.7143, 0.6964, 0.7143, 0.7321, 0.7143, 0.8393, 0.7143, 0.8036, 0.7143, 0.8036, 0.7143, 0.8393, 0.7143, 0.7321, 0.5357, 0.7679, 0.5357, 0.7679, 0.5357, 0.7321, 0.5357, 0.6964, 0.5357, 0.7321, 0.5357, 0.7321, 0.5357, 0.6964, 0.5357, 0.8393, 0.6071, 0.8393, 0.6429, 0.8393, 0.6429, 0.8393, 0.6071, 0.8393, 0.5357, 0.8393, 0.5714, 0.8393, 0.5714, 0.8393, 0.5357, 0.6607, 0.5714, 0.6607, 0.5357, 0.6607, 0.5357, 0.6607, 0.5714, 0.8036, 0.7143, 0.7679, 0.7143, 0.7679, 0.7143, 0.8036, 0.7143, 0.6607, 0.7143, 0.6607, 0.6786, 0.6607, 0.6786, 0.6607, 0.7143, 0.6964, 0.7143, 0.6607, 0.7143, 0.6607, 0.7143, 0.6964, 0.7143, 0.6607, 0.6786, 0.6607, 0.6429, 0.6607, 0.6429, 0.6607, 0.6786, 0.8036, 0.5357, 0.8393, 0.5357, 0.8393, 0.5357, 0.8036, 0.5357, 0.7679, 0.5357, 0.8036, 0.5357, 0.8036, 0.5357, 0.7679, 0.5357, 0.8393, 0.6429, 0.8393, 0.6786, 0.8393, 0.6786, 0.8393, 0.6429, 0.6607, 0.5357, 0.6964, 0.5357, 0.6964, 0.5357, 0.6607, 0.5357, 0.6607, 0.6071, 0.6607, 0.5714, 0.6607, 0.5714, 0.6607, 0.6071, 0.6607, 0.6429, 0.6607, 0.6071, 0.6607, 0.6071, 0.6607, 0.6429, 0.8393, 0.6786, 0.8393, 0.7143, 0.8036, 0.7143, 0.7679, 0.7143, 0.7321, 0.7143, 0.6964, 0.7143, 0.6607, 0.7143, 0.6607, 0.6786, 0.6607, 0.6429, 0.6607, 0.6071, 0.6607, 0.5714, 0.6607, 0.5357, 0.6964, 0.5357, 0.7321, 0.5357, 0.7679, 0.5357, 0.8036, 0.5357, 0.8393, 0.5357, 0.8393, 0.5714, 0.8393, 0.6071, 0.8393, 0.6429, 0.6964, 0.7143, 0.6607, 0.7143, 0.6607, 0.7143, 0.6964, 0.7143, 0.6607, 0.6786, 0.6607, 0.6429, 0.6607, 0.6429, 0.6607, 0.6786, 0.8036, 0.5357, 0.8393, 0.5357, 0.8393, 0.5357, 0.8036, 0.5357, 0.7679, 0.5357, 0.8036, 0.5357, 0.8036, 0.5357, 0.7679, 0.5357, 0.8393, 0.6429, 0.8393, 0.6786, 0.8393, 0.6786, 0.8393, 0.6429, 0.6607, 0.5357, 0.6964, 0.5357, 0.6964, 0.5357, 0.6607, 0.5357, 0.6607, 0.6071, 0.6607, 0.5714, 0.6607, 0.5714, 0.6607, 0.6071, 0.6607, 0.6429, 0.6607, 0.6071, 0.6607, 0.6071, 0.6607, 0.6429, 0.8393, 0.5714, 0.8393, 0.6071, 0.8393, 0.6071, 0.8393, 0.5714, 0.7679, 0.7143, 0.7321, 0.7143, 0.7321, 0.7143, 0.7679, 0.7143, 0.8393, 0.6786, 0.8393, 0.7143, 0.8393, 0.7143, 0.8393, 0.6786, 0.7321, 0.7143, 0.6964, 0.7143, 0.6964, 0.7143, 0.7321, 0.7143, 0.8393, 0.7143, 0.8036, 0.7143, 0.8036, 0.7143, 0.8393, 0.7143, 0.7321, 0.5357, 0.7679, 0.5357, 0.7679, 0.5357, 0.7321, 0.5357, 0.6964, 0.5357, 0.7321, 0.5357, 0.7321, 0.5357, 0.6964, 0.5357, 0.8393, 0.6071, 0.8393, 0.6429, 0.8393, 0.6429, 0.8393, 0.6071, 0.8393, 0.5357, 0.8393, 0.5714, 0.8393, 0.5714, 0.8393, 0.5357, 0.6607, 0.5714, 0.6607, 0.5357, 0.6607, 0.5357, 0.6607, 0.5714, 0.8036, 0.7143, 0.7679, 0.7143, 0.7679, 0.7143, 0.8036, 0.7143])
me_cube_001.materials.append(mat_material)
me_cube_001.use_remesh_preserve_volume = False
me_cube_001.use_remesh_preserve_attributes = False
me_cube_001.use_mirror_vertex_groups = False
me_cube_001.update()

# ---- objects
ob_base = bpy.data.objects.new('Base', me_cube)
ob_light = bpy.data.objects.new('Light', light_light)
ob_camera = bpy.data.objects.new('Camera', cam_camera)
ob_jug = bpy.data.objects.new('Jug', me_cube_001)

# ---- transforms, parenting, visibility, modifiers, constraints
ob_base.location = (0.0, 0.0, 0.0)
ob_base.scale = (0.6915, 0.6915, 0.7823)
ob_base.lock_rotations_4d = False
ob_base.empty_display_type = 'ARROWS'
ob_base.lineart.crease_threshold = 0.0
ob_light.location = (4.076, 1.005, 5.904)
ob_light.rotation_euler = (0.6503, 0.05522, 1.866)
ob_light.lock_rotations_4d = False
ob_light.empty_display_type = 'ARROWS'
ob_light.color = (0.0, 0.0, 0.0, 0.0)
ob_light.lineart.crease_threshold = 0.0
ob_camera.location = (7.359, -6.926, 4.958)
ob_camera.rotation_euler = (1.109, 0.0, 0.8149)
ob_camera.lock_rotations_4d = False
ob_camera.empty_display_type = 'ARROWS'
ob_camera.color = (0.0, 0.0, 0.0, 0.0)
ob_camera.display_type = 'WIRE'
ob_camera.lineart.crease_threshold = 0.0
ob_jug.location = (0.0, 0.0, 0.0)
ob_jug.scale = (0.6915, 0.6915, 0.7823)
ob_jug.lock_rotations_4d = False
ob_jug.empty_display_type = 'ARROWS'
ob_jug.lineart.crease_threshold = 0.0

# ---- collection membership
col_collection.objects.link(ob_base)
col_collection.objects.link(ob_light)
col_collection.objects.link(ob_camera)
col_collection.objects.link(ob_jug)

# ---- scene / render settings (as saved in the file)
scene.camera = ob_camera
scene.frame_start = 1; scene.frame_end = 250; scene.frame_set(0)
scene.render.engine = 'BLENDER_EEVEE_NEXT'
scene.cycles.sampling_pattern = 'TABULATED_SOBOL'
scene.cycles.use_light_tree = False
scene.view_settings.view_transform = 'Filmic'
bpy.context.view_layer.update()
